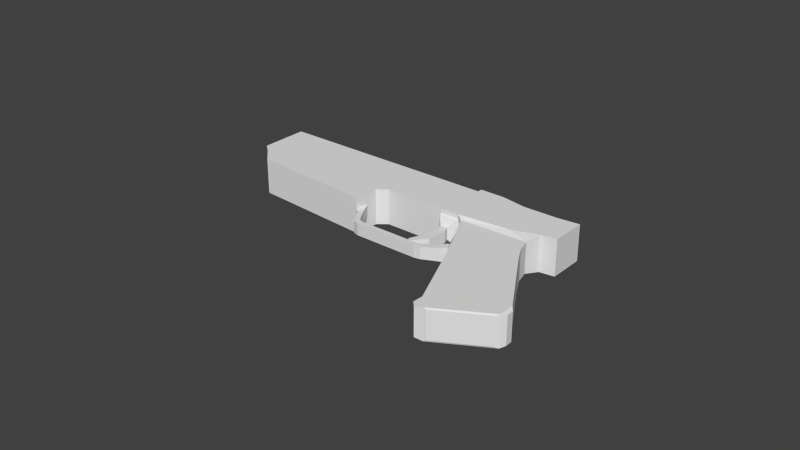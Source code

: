 # Source: Arktic_Persuader.blend  (saved by Blender 2.71.0; exported with 4.5.12 LTS)
import bpy
from mathutils import Matrix  # noqa: F401  (used for matrix-valued properties, if any)

bpy.ops.wm.read_factory_settings(use_empty=True)
scene = bpy.context.scene
scene.name = 'Scene'

# ---- collections
col_collection_1 = bpy.data.collections.new('Collection 1'); scene.collection.children.link(col_collection_1)

# ---- materials (node trees are filled in below, after node groups)
mat_material = bpy.data.materials.new('Material')
mat_material.alpha_threshold = 0.0
mat_material.use_transparent_shadow = False
mat_material.roughness = 0.5
mat_material.line_color = (0.0, 0.0, 0.0, 1.0)

# ---- material node trees

# ---- world
world_world = bpy.data.worlds.new('World'); scene.world = world_world
world_world.color = (0.05088, 0.05088, 0.05088)
world_world.use_sun_shadow = False
world_world.sun_shadow_jitter_overblur = 0.0
world_world.cycles.sampling_method = 'MANUAL'
world_world.cycles.sample_map_resolution = 256

# ---- meshes
me_cube = bpy.data.meshes.new('Cube')
me_cube.from_pydata([(1.015, 0.5645, -0.4573), (1.102, -1.602, -0.4573), (-0.9724, -1.602, -0.4573), (-0.7573, 0.5645, -0.4573), (1.015, 0.5645, 0.4573), (1.102, -1.602, 0.4573), (-0.9724, -1.602, 0.4573), (-0.7573, 0.5645, 0.4573), (0.8808, -2.028, -0.4573), (-0.8568, -2.066, -0.4573), (0.8808, -2.028, 0.4573), (-0.8568, -2.066, 0.4573), (1.131, -1.768, -0.4115), (1.131, -1.768, 0.4115), (1.033, -1.957, -0.4115), (1.033, -1.957, 0.4115), (-1.146, -1.788, -0.4115), (-1.146, -1.788, 0.4115), (-1.092, -2.005, -0.4115), (-1.092, -2.005, 0.4115), (0.7678, -2.052, -0.4115), (-0.7961, -2.086, -0.4115), (0.7678, -2.052, 0.4115), (-0.7961, -2.086, 0.4115), (1.014, 0.6826, -0.4573), (-0.7211, 1.169, -0.4573), (1.014, 0.6826, 0.4573), (-0.7211, 1.169, 0.4573), (1.017, 1.118, -0.4573), (-0.6942, 1.685, -0.4573), (1.017, 1.118, 0.4573), (-0.6942, 1.685, 0.4573), (1.117, 1.514, -0.4573), (-0.6781, 2.412, -0.4573), (1.117, 1.514, 0.4573), (-0.6781, 2.412, 0.4573), (1.451, 1.824, -0.5371), (-0.7723, 2.576, -0.5371), (1.451, 1.824, 0.5371), (-0.7723, 2.576, 0.5371), (0.6356, 1.97, 0.5371), (0.6356, 1.97, -0.5371), (1.777, 2.867, -0.5371), (-0.07495, 3.858, -0.5371), (1.777, 2.867, 0.5371), (-0.07495, 3.858, 0.5371), (1.873, 1.665, 0.5371), (1.873, 1.665, -0.5371), (2.386, 2.607, -0.5371), (2.386, 2.607, 0.5371), (-7.052, 5.981, -0.5371), (-7.052, 5.981, 0.5371), (-6.354, 7.262, -0.5371), (-6.354, 7.262, 0.5371), (-6.242, 7.202, 0.5371), (-6.242, 7.202, -0.5371), (-5.73, 6.923, 0.5371), (-5.73, 6.923, -0.5371), (-1.267, 2.844, 0.5371), (-1.267, 2.844, -0.5371), (-0.7723, 2.576, -0.4006), (-1.267, 2.844, -0.4006), (-0.8441, 2.51, -0.3552), (-1.282, 2.748, -0.3552), (-1.267, 2.844, 0.4006), (-0.7723, 2.576, 0.4006), (-1.282, 2.748, 0.3552), (-0.8441, 2.51, 0.3552), (-1.034, 2.456, -0.1762), (-1.234, 2.541, -0.1762), (-1.234, 2.541, 0.1762), (-1.034, 2.456, 0.1762), (-1.056, 2.264, -0.1762), (-1.256, 2.35, -0.1762), (-1.256, 2.35, 0.1762), (-1.056, 2.264, 0.1762), (-1.394, 1.755, -0.1762), (-1.498, 1.997, -0.1762), (-1.498, 1.997, 0.1762), (-1.394, 1.755, 0.1762), (-1.709, 1.62, -0.1762), (-1.755, 1.808, -0.1762), (-1.755, 1.808, 0.1762), (-1.709, 1.62, 0.1762), (-1.91, 1.643, -0.1302), (-1.938, 1.759, -0.1302), (-1.938, 1.759, 0.1302), (-1.91, 1.643, 0.1302), (-0.8385, 1.273, -0.2091), (-0.8385, 1.273, 0.2091), (-0.8262, 1.508, -0.2091), (-0.8262, 1.508, 0.2091), (-1.548, 1.258, -0.175), (-1.548, 1.258, 0.175), (-1.512, 1.452, -0.175), (-1.512, 1.452, 0.175), (-1.722, 1.312, -0.175), (-1.722, 1.312, 0.175), (-1.643, 1.457, -0.175), (-1.643, 1.457, 0.175), (-3.403, 2.226, -0.175), (-3.403, 2.226, 0.175), (-3.324, 2.372, -0.175), (-3.324, 2.372, 0.175), (-3.527, 2.35, -0.175), (-3.527, 2.35, 0.175), (-3.374, 2.458, -0.175), (-3.374, 2.458, 0.175), (-3.547, 2.468, -0.175), (-3.547, 2.468, 0.175), (-3.397, 2.52, -0.175), (-3.397, 2.52, 0.175), (-3.564, 2.909, -0.175), (-3.564, 2.909, 0.175), (-3.409, 2.943, -0.175), (-3.409, 2.943, 0.175), (-3.8, 3.389, -0.175), (-3.8, 3.389, 0.175), (-3.39, 3.477, -0.175), (-3.39, 3.477, 0.175), (-2.869, 3.712, -0.5371), (-2.869, 3.712, 0.5371), (-6.914, 5.657, -0.5371), (-6.914, 5.657, 0.5371), (-3.215, 3.65, -0.5371), (-3.215, 3.65, 0.5371), (-6.74, 5.028, -0.5371), (-6.74, 5.028, 0.5371), (-3.616, 3.024, -0.5371), (-3.616, 3.024, 0.5371), (-5.456, 6.775, 0.1463), (-6.09, 7.119, 0.1463), (-5.456, 6.775, -0.1463), (-6.09, 7.119, -0.1463), (-5.437, 6.811, 0.1463), (-6.071, 7.155, 0.1463), (-5.437, 6.811, -0.1463), (-6.071, 7.155, -0.1463), (-6.023, 7.18, 0.1463), (-6.023, 7.18, -0.1463), (-5.865, 7.46, -1.887e-07), (-5.496, 7.259, -4.727e-07), (-5.867, 7.457, -0.03141), (-5.497, 7.256, -0.03141), (-5.871, 7.449, -0.06161), (-5.502, 7.248, -0.06161), (-5.878, 7.436, -0.08944), (-5.509, 7.235, -0.08944), (-5.888, 7.419, -0.1138), (-5.518, 7.218, -0.1138), (-5.899, 7.397, -0.1339), (-5.53, 7.196, -0.1339), (-5.913, 7.373, -0.1487), (-5.543, 7.172, -0.1487), (-5.927, 7.346, -0.1579), (-5.558, 7.145, -0.1579), (-5.942, 7.319, -0.161), (-5.573, 7.118, -0.161), (-5.957, 7.291, -0.1579), (-5.588, 7.09, -0.1579), (-5.971, 7.265, -0.1487), (-5.602, 7.064, -0.1487), (-5.985, 7.24, -0.1339), (-5.615, 7.039, -0.1339), (-5.996, 7.219, -0.1138), (-5.627, 7.018, -0.1138), (-6.006, 7.201, -0.08944), (-5.637, 7.0, -0.08944), (-6.013, 7.188, -0.06161), (-5.644, 6.987, -0.06161), (-6.017, 7.18, -0.03141), (-5.648, 6.979, -0.03141), (-6.019, 7.177, -1.361e-07), (-5.65, 6.976, -4.201e-07), (-6.017, 7.18, 0.03141), (-5.648, 6.979, 0.03141), (-6.013, 7.188, 0.06161), (-5.644, 6.987, 0.06161), (-6.006, 7.201, 0.08944), (-5.637, 7.0, 0.08944), (-5.996, 7.219, 0.1138), (-5.627, 7.018, 0.1138), (-5.985, 7.24, 0.1339), (-5.615, 7.039, 0.1339), (-5.971, 7.265, 0.1487), (-5.602, 7.064, 0.1487), (-5.957, 7.291, 0.1579), (-5.588, 7.09, 0.1579), (-5.942, 7.319, 0.161), (-5.573, 7.118, 0.161), (-5.927, 7.346, 0.1579), (-5.558, 7.145, 0.1579), (-5.913, 7.373, 0.1487), (-5.543, 7.172, 0.1487), (-5.899, 7.397, 0.1339), (-5.53, 7.196, 0.1339), (-5.888, 7.419, 0.1138), (-5.518, 7.218, 0.1138), (-5.878, 7.436, 0.08944), (-5.509, 7.235, 0.08944), (-5.871, 7.449, 0.06161), (-5.502, 7.248, 0.06161), (-5.867, 7.457, 0.03141), (-5.497, 7.256, 0.03141), (-5.855, 7.478, -1.691e-07), (-5.486, 7.277, -4.889e-07), (-5.857, 7.475, -0.03536), (-5.488, 7.274, -0.03536), (-5.862, 7.466, -0.06936), (-5.493, 7.265, -0.06936), (-5.87, 7.451, -0.1007), (-5.501, 7.25, -0.1007), (-5.881, 7.431, -0.1282), (-5.511, 7.23, -0.1282), (-5.894, 7.407, -0.1507), (-5.525, 7.206, -0.1507), (-5.909, 7.38, -0.1675), (-5.54, 7.179, -0.1675), (-5.925, 7.35, -0.1778), (-5.556, 7.149, -0.1778), (-5.942, 7.319, -0.1813), (-5.573, 7.118, -0.1813), (-5.959, 7.288, -0.1778), (-5.59, 7.087, -0.1778), (-5.975, 7.258, -0.1675), (-5.606, 7.057, -0.1675), (-5.99, 7.23, -0.1507), (-5.621, 7.029, -0.1507), (-6.003, 7.206, -0.1282), (-5.634, 7.005, -0.1282), (-6.014, 7.186, -0.1007), (-5.645, 6.985, -0.1007), (-6.022, 7.172, -0.06936), (-5.653, 6.971, -0.06936), (-6.027, 7.163, -0.03536), (-5.658, 6.962, -0.03536), (-6.029, 7.16, -1.099e-07), (-5.659, 6.959, -4.297e-07), (-6.027, 7.163, 0.03536), (-5.658, 6.962, 0.03536), (-6.022, 7.172, 0.06936), (-5.653, 6.971, 0.06936), (-6.014, 7.186, 0.1007), (-5.645, 6.985, 0.1007), (-6.003, 7.206, 0.1282), (-5.634, 7.005, 0.1282), (-5.99, 7.23, 0.1507), (-5.621, 7.029, 0.1507), (-5.975, 7.258, 0.1675), (-5.606, 7.057, 0.1675), (-5.959, 7.288, 0.1778), (-5.59, 7.087, 0.1778), (-5.942, 7.319, 0.1813), (-5.573, 7.118, 0.1813), (-5.925, 7.35, 0.1778), (-5.556, 7.149, 0.1778), (-5.909, 7.38, 0.1675), (-5.54, 7.179, 0.1675), (-5.894, 7.407, 0.1507), (-5.525, 7.206, 0.1507), (-5.881, 7.431, 0.1282), (-5.511, 7.23, 0.1282), (-5.87, 7.451, 0.1007), (-5.501, 7.25, 0.1007), (-5.862, 7.466, 0.06936), (-5.493, 7.265, 0.06936), (-5.857, 7.475, 0.03536), (-5.488, 7.274, 0.03536), (-5.832, 7.482, -1.542e-07), (-5.495, 7.298, -4.998e-07), (-5.834, 7.479, -0.0382), (-5.497, 7.295, -0.0382), (-5.84, 7.469, -0.07494), (-5.502, 7.285, -0.07494), (-5.848, 7.453, -0.1088), (-5.511, 7.27, -0.1088), (-5.86, 7.432, -0.1385), (-5.522, 7.248, -0.1385), (-5.874, 7.406, -0.1628), (-5.537, 7.222, -0.1628), (-5.89, 7.376, -0.1809), (-5.553, 7.192, -0.1809), (-5.908, 7.344, -0.1921), (-5.57, 7.16, -0.1921), (-5.926, 7.31, -0.1958), (-5.589, 7.126, -0.1958), (-5.944, 7.277, -0.1921), (-5.607, 7.093, -0.1921), (-5.962, 7.244, -0.1809), (-5.624, 7.061, -0.1809), (-5.978, 7.215, -0.1628), (-5.641, 7.031, -0.1628), (-5.992, 7.188, -0.1385), (-5.655, 7.005, -0.1385), (-6.004, 7.167, -0.1088), (-5.666, 6.983, -0.1088), (-6.012, 7.151, -0.07494), (-5.675, 6.968, -0.07494), (-6.018, 7.141, -0.0382), (-5.68, 6.958, -0.0382), (-6.02, 7.138, -9.026e-08), (-5.682, 6.954, -4.358e-07), (-6.018, 7.141, 0.0382), (-5.68, 6.958, 0.0382), (-6.012, 7.151, 0.07494), (-5.675, 6.968, 0.07494), (-6.004, 7.167, 0.1088), (-5.666, 6.983, 0.1088), (-5.992, 7.188, 0.1385), (-5.655, 7.005, 0.1385), (-5.978, 7.215, 0.1628), (-5.641, 7.031, 0.1628), (-5.962, 7.244, 0.1809), (-5.624, 7.061, 0.1809), (-5.944, 7.277, 0.1921), (-5.607, 7.093, 0.1921), (-5.926, 7.31, 0.1958), (-5.589, 7.126, 0.1958), (-5.908, 7.344, 0.1921), (-5.57, 7.16, 0.1921), (-5.89, 7.376, 0.1809), (-5.553, 7.192, 0.1809), (-5.874, 7.406, 0.1628), (-5.537, 7.222, 0.1628), (-5.86, 7.432, 0.1385), (-5.522, 7.248, 0.1385), (-5.848, 7.453, 0.1088), (-5.511, 7.27, 0.1088), (-5.84, 7.469, 0.07494), (-5.502, 7.285, 0.07494), (-5.834, 7.479, 0.0382), (-5.497, 7.295, 0.0382), (-0.03861, 3.924, 0.2686), (1.81, 2.927, 0.2686), (1.879, 3.064, 0.2686), (0.2127, 4.396, 0.2686), (1.81, 2.927, -0.2686), (-0.03861, 3.924, -0.2686), (1.879, 3.064, -0.2686), (0.2127, 4.396, -0.2686), (-0.6947, 4.279, 0.2686), (-0.4434, 4.751, 0.2686), (-0.6947, 4.279, -0.2686), (-0.4434, 4.751, -0.2686), (1.879, 3.064, 0.1343), (-0.4434, 4.751, 0.1343), (0.2127, 4.396, 0.1343), (1.83, 2.956, 0.1343), (-0.01437, 3.96, 0.1343), (-0.6697, 4.317, 0.1343), (1.879, 3.064, -0.1343), (0.2127, 4.396, -0.1343), (-0.4434, 4.751, -0.1343), (1.83, 2.956, -0.1343), (-0.01437, 3.96, -0.1343), (-0.6697, 4.317, -0.1343), (1.723, 2.994, -0.4809), (-0.0869, 3.964, -0.4809), (1.723, 2.994, 0.4809), (-0.0869, 3.964, 0.4809), (2.315, 2.736, -0.4809), (2.315, 2.736, 0.4809), (-6.223, 7.292, -0.4809), (-6.223, 7.292, 0.4809), (-6.113, 7.232, 0.4809), (-6.113, 7.232, -0.4809), (-5.612, 6.96, 0.4809), (-5.612, 6.96, -0.4809), (-5.345, 6.815, 0.131), (-5.965, 7.151, 0.131), (-5.345, 6.815, -0.131), (-5.965, 7.151, -0.131), (-0.05436, 4.023, 0.2404), (1.752, 3.048, 0.2404), (1.752, 3.048, -0.2404), (-0.05436, 4.023, -0.2404), (-5.915, 7.368, -0.03141), (-5.546, 7.167, -0.03141), (-5.917, 7.365, -0.06161), (-5.547, 7.165, -0.06161), (-5.967, 7.272, -0.06161), (-5.598, 7.071, -0.06161), (-5.969, 7.269, -0.03141), (-5.6, 7.068, -0.03141), (-5.969, 7.269, 0.03141), (-5.6, 7.068, 0.03141), (-5.967, 7.272, 0.06161), (-5.598, 7.071, 0.06161), (-5.917, 7.365, 0.06161), (-5.547, 7.165, 0.06161), (-5.915, 7.368, 0.03141), (-5.546, 7.167, 0.03141), (-5.857, 7.313, -0.01992), (-5.623, 7.186, -0.01992), (-5.858, 7.312, -0.03907), (-5.624, 7.184, -0.03907), (-5.891, 7.252, -0.03907), (-5.656, 7.125, -0.03907), (-5.892, 7.251, -0.01992), (-5.657, 7.123, -0.01992), (-5.892, 7.251, 0.01992), (-5.657, 7.123, 0.01992), (-5.891, 7.252, 0.03907), (-5.656, 7.125, 0.03907), (-5.858, 7.312, 0.03907), (-5.624, 7.184, 0.03907), (-5.857, 7.313, 0.01992), (-5.623, 7.186, 0.01992), (-6.911, 6.568, -0.3312), (-6.911, 6.568, 0.3312), (-6.587, 7.164, -0.3312), (-6.587, 7.164, 0.3312), (-7.071, 6.655, -0.3312), (-7.071, 6.655, 0.3312), (-6.747, 7.251, -0.3312), (-6.747, 7.251, 0.3312), (-7.084, 6.758, -0.2493), (-7.084, 6.758, 0.2493), (-6.84, 7.206, -0.2493), (-6.84, 7.206, 0.2493), (-6.251, 6.305, -0.2493), (-6.251, 6.305, 0.2493), (-6.007, 6.753, -0.2493), (-6.007, 6.753, 0.2493)], [], [(4, 7, 6), (4, 5, 1), (5, 6, 11), (6, 7, 3), (4, 26, 27), (2, 9, 18), (10, 11, 23), (1, 8, 9), (1, 12, 14), (13, 15, 14), (8, 14, 15), (5, 10, 15), (5, 13, 12), (17, 16, 18), (6, 17, 19), (9, 11, 19), (2, 16, 17), (20, 22, 23), (9, 21, 23), (8, 10, 22), (26, 30, 31), (8, 20, 21), (7, 27, 25), (0, 24, 26), (0, 3, 25), (30, 34, 35), (29, 25, 88), (26, 24, 28), (24, 25, 29), (29, 31, 35), (34, 38, 40), (30, 28, 32), (28, 29, 33), (64, 61, 63), (34, 32, 36), (38, 36, 47), (41, 36, 32), (48, 360, 361), (38, 46, 49), (38, 45, 39), (50, 52, 55), (36, 42, 48), (47, 48, 49), (38, 44, 45), (120, 124, 50), (51, 53, 411), (60, 62, 63), (45, 56, 121), (56, 45, 359), (65, 39, 58), (37, 60, 61), (60, 33, 35), (35, 39, 65), (121, 125, 124), (60, 65, 67), (62, 68, 69), (69, 68, 72), (67, 66, 70), (73, 72, 76), (66, 63, 69), (67, 71, 68), (70, 74, 75), (70, 69, 73), (71, 75, 72), (77, 76, 80), (74, 78, 79), (74, 73, 77), (75, 79, 76), (80, 84, 85), (78, 82, 83), (78, 77, 81), (79, 83, 80), (84, 87, 86), (83, 82, 86), (82, 81, 85), (83, 87, 84), (90, 88, 92), (31, 91, 89), (94, 92, 96), (29, 90, 91), (27, 89, 88), (91, 95, 93), (90, 94, 95), (89, 93, 92), (96, 100, 102), (95, 99, 97), (94, 98, 99), (93, 97, 96), (100, 104, 106), (97, 99, 103), (98, 102, 103), (97, 101, 100), (104, 108, 110), (101, 103, 107), (102, 106, 107), (101, 105, 104), (108, 112, 114), (105, 107, 111), (106, 110, 111), (105, 109, 108), (114, 112, 116), (109, 111, 115), (111, 110, 114), (109, 113, 112), (117, 119, 118), (115, 119, 117), (114, 118, 119), (112, 113, 117), (120, 64, 58), (125, 129, 128), (50, 122, 123), (134, 138, 135), (51, 125, 121), (129, 127, 126), (123, 122, 126), (123, 127, 129), (129, 125, 51), (53, 363, 362), (333, 334, 335), (132, 133, 137), (131, 133, 371), (131, 135, 137), (179, 181, 134), (132, 136, 134), (139, 138, 135), (175, 134, 136), (181, 183, 134), (187, 251, 249), (0, 1, 2), (170, 172, 139), (138, 178, 176), (177, 179, 134), (162, 160, 224), (177, 241, 239), (150, 214, 216), (199, 201, 265), (167, 231, 229), (143, 207, 205), (157, 221, 219), (141, 205, 267), (147, 211, 209), (194, 258, 260), (250, 186, 184), (174, 238, 240), (164, 228, 230), (140, 204, 206), (189, 191, 255), (179, 181, 245), (154, 218, 220), (140, 202, 266), (171, 235, 233), (210, 146, 144), (159, 161, 225), (149, 151, 215), (200, 198, 262), (190, 188, 252), (178, 242, 244), (170, 168, 232), (195, 259, 257), (171, 136, 169), (185, 249, 247), (173, 136, 171), (160, 158, 222), (182, 138, 134), (150, 148, 212), (175, 239, 237), (228, 292, 294), (175, 177, 134), (245, 309, 307), (220, 218, 282), (210, 208, 272), (235, 299, 297), (225, 289, 287), (213, 215, 279), (262, 326, 328), (252, 316, 318), (244, 242, 306), (331, 267, 205), (298, 234, 232), (259, 323, 321), (249, 313, 311), (224, 222, 286), (239, 303, 301), (214, 212, 276), (227, 229, 293), (217, 219, 283), (204, 266, 330), (207, 209, 273), (258, 256, 320), (248, 246, 310), (236, 300, 302), (325, 261, 263), (226, 290, 292), (253, 317, 315), (243, 307, 305), (282, 218, 216), (231, 233, 297), (208, 206, 270), (221, 223, 287), (197, 261, 259), (236, 172, 170), (180, 244, 246), (192, 190, 254), (151, 153, 217), (161, 163, 227), (146, 210, 212), (171, 173, 237), (156, 220, 222), (183, 247, 245), (166, 230, 232), (193, 257, 255), (200, 264, 266), (176, 240, 242), (188, 186, 250), (198, 196, 260), (149, 213, 211), (157, 159, 223), (144, 142, 206), (167, 169, 233), (152, 216, 218), (179, 243, 241), (162, 226, 228), (189, 253, 251), (199, 263, 261), (172, 236, 238), (182, 246, 248), (192, 256, 258), (145, 209, 207), (201, 203, 267), (153, 155, 219), (163, 165, 229), (269, 271, 270), (270, 271, 273), (273, 275, 274), (274, 275, 277), (276, 277, 279), (278, 279, 281), (280, 281, 283), (283, 285, 284), (285, 287, 286), (286, 287, 289), (289, 291, 290), (290, 291, 293), (293, 295, 294), (295, 297, 296), (296, 297, 299), (299, 301, 300), (301, 303, 302), (303, 305, 304), (305, 307, 306), (306, 307, 309), (309, 311, 310), (310, 311, 313), (313, 315, 314), (314, 315, 317), (317, 319, 318), (319, 321, 320), (321, 323, 322), (322, 323, 325), (324, 325, 327), (328, 326, 327), (330, 331, 269), (328, 329, 331), (317, 253, 255), (204, 268, 270), (263, 265, 329), (238, 302, 304), (248, 312, 314), (258, 322, 324), (273, 209, 211), (283, 219, 221), (205, 207, 271), (293, 229, 231), (280, 216, 214), (241, 305, 303), (224, 288, 290), (249, 251, 315), (261, 325, 323), (236, 234, 298), (246, 244, 308), (256, 254, 318), (264, 328, 330), (215, 217, 281), (225, 227, 291), (212, 210, 274), (237, 301, 299), (286, 222, 220), (247, 311, 309), (296, 232, 230), (257, 321, 319), (267, 331, 329), (306, 242, 240), (252, 250, 314), (260, 324, 326), (213, 277, 275), (180, 182, 183), (179, 178, 180), (177, 176, 178), (170, 171, 383), (172, 174, 175), (171, 170, 172), (174, 176, 386), (167, 166, 168), (165, 164, 166), (162, 164, 165), (162, 163, 161), (158, 160, 161), (158, 159, 157), (156, 157, 155), (154, 155, 153), (150, 152, 153), (148, 150, 151), (148, 149, 147), (146, 147, 145), (144, 145, 379), (140, 142, 143), (140, 141, 203), (170, 382, 380), (200, 201, 199), (196, 198, 199), (196, 197, 195), (192, 194, 195), (192, 193, 191), (188, 190, 191), (186, 188, 189), (186, 187, 185), (185, 183, 182), (336, 337, 339), (169, 136, 167), (165, 167, 136), (229, 165, 136), (293, 229, 136), (136, 137, 293), (137, 292, 293), (137, 228, 139), (228, 164, 139), (246, 138, 310), (244, 246, 138), (309, 183, 134), (183, 247, 134), (311, 134, 247), (134, 311, 310), (310, 138, 134), (163, 165, 136), (163, 136, 227), (291, 227, 136), (136, 137, 291), (290, 291, 137), (290, 137, 226), (226, 228, 137), (228, 164, 137), (164, 166, 137), (168, 137, 166), (170, 137, 168), (226, 164, 137), (182, 135, 180), (246, 135, 182), (246, 138, 135), (180, 135, 178), (178, 135, 176), (176, 135, 174), (174, 135, 172), (137, 172, 135), (333, 332, 372), (53, 54, 364), (333, 373, 374), (332, 335, 341), (346, 344, 347), (346, 345, 341), (337, 342, 343), (332, 340, 342), (353, 354, 348), (352, 355, 354), (351, 354, 353), (354, 355, 349), (339, 343, 352), (338, 339, 351), (334, 344, 346), (349, 355, 342), (342, 355, 352), (347, 333, 336), (336, 338, 350), (370, 367, 365), (368, 369, 364), (362, 363, 364), (362, 369, 371), (373, 361, 360), (373, 358, 361), (337, 375, 372), (55, 365, 367), (44, 358, 359), (57, 367, 357), (42, 43, 357), (133, 132, 370), (130, 368, 370), (52, 362, 365), (379, 377, 393), (131, 369, 368), (336, 374, 375), (49, 361, 358), (48, 42, 356), (54, 56, 366), (386, 387, 403), (383, 399, 398), (379, 395, 394), (203, 201, 389), (174, 384, 385), (142, 144, 378), (202, 390, 388), (203, 391, 390), (171, 169, 381), (143, 142, 376), (175, 385, 387), (169, 168, 380), (143, 377, 379), (176, 177, 387), (200, 388, 389), (400, 402, 403), (396, 398, 399), (392, 394, 395), (406, 407, 405), (388, 390, 406), (386, 402, 400), (380, 382, 398), (388, 404, 405), (378, 394, 392), (377, 376, 392), (389, 405, 407), (380, 396, 397), (385, 384, 400), (387, 385, 401), (381, 397, 399), (391, 407, 406), (22, 10, 23), (8, 1, 14), (13, 5, 15), (9, 8, 21), (34, 40, 35), (40, 39, 35), (37, 41, 33), (41, 32, 33), (42, 36, 43), (120, 43, 59), (57, 50, 55), (43, 37, 59), (120, 57, 43), (58, 39, 45), (53, 51, 54), (50, 124, 128), (121, 58, 45), (51, 56, 54), (64, 66, 67), (60, 37, 33), (70, 66, 69), (62, 67, 68), (31, 29, 91), (25, 27, 88), (120, 59, 61), (120, 61, 64), (126, 122, 128), (131, 130, 135), (139, 164, 166), (138, 174, 172), (139, 166, 168), (139, 168, 170), (180, 138, 182), (138, 176, 174), (178, 138, 180), (292, 137, 228), (170, 135, 137), (373, 333, 372), (363, 53, 364), (333, 347, 344), (340, 341, 345), (374, 356, 357), (342, 340, 349), (345, 346, 348), (353, 347, 336), (373, 372, 359), (365, 362, 371), (360, 356, 374), (372, 357, 367), (372, 375, 357), (359, 372, 370), (57, 55, 367), (368, 366, 359), (371, 133, 370), (55, 52, 365), (130, 131, 368), (337, 336, 375), (44, 49, 358), (360, 48, 356), (364, 54, 366), (402, 386, 403), (382, 383, 398), (378, 379, 394), (389, 388, 405), (393, 377, 392), (381, 380, 397), (401, 385, 400), (390, 391, 406), (36, 41, 37), (5, 4, 6), (0, 4, 1), (10, 5, 11), (2, 6, 3), (7, 4, 27), (16, 2, 18), (2, 1, 9), (12, 13, 14), (10, 8, 15), (1, 5, 12), (19, 17, 18), (11, 6, 19), (18, 9, 19), (6, 2, 17), (21, 20, 23), (11, 9, 23), (20, 8, 22), (27, 26, 31), (3, 7, 25), (4, 0, 26), (24, 0, 25), (31, 30, 35), (90, 29, 88), (30, 26, 28), (28, 24, 29), (33, 29, 35), (34, 30, 32), (32, 28, 33), (66, 64, 63), (38, 34, 36), (46, 38, 47), (49, 48, 361), (44, 38, 49), (40, 38, 39), (47, 36, 48), (46, 47, 49), (57, 120, 50), (50, 408, 410), (61, 60, 63), (366, 56, 359), (64, 65, 58), (59, 37, 61), (65, 60, 35), (120, 121, 124), (62, 60, 67), (63, 62, 69), (73, 69, 72), (71, 67, 70), (77, 73, 76), (71, 70, 75), (74, 70, 73), (68, 71, 72), (81, 77, 80), (75, 74, 79), (78, 74, 77), (72, 75, 76), (81, 80, 85), (79, 78, 83), (82, 78, 81), (76, 79, 80), (85, 84, 86), (87, 83, 86), (86, 82, 85), (80, 83, 84), (94, 90, 92), (27, 31, 89), (98, 94, 96), (89, 91, 93), (91, 90, 95), (88, 89, 92), (98, 96, 102), (93, 95, 97), (95, 94, 99), (92, 93, 96), (102, 100, 106), (101, 97, 103), (99, 98, 103), (96, 97, 100), (106, 104, 110), (105, 101, 107), (103, 102, 107), (100, 101, 104), (110, 108, 114), (109, 105, 111), (107, 106, 111), (104, 105, 108), (118, 114, 116), (113, 109, 115), (115, 111, 114), (108, 109, 112), (116, 117, 118), (113, 115, 117), (115, 114, 119), (116, 112, 117), (121, 120, 58), (124, 125, 128), (51, 50, 123), (130, 134, 135), (56, 51, 121), (128, 129, 126), (127, 123, 126), (123, 129, 51), (52, 53, 362), (332, 333, 335), (136, 132, 137), (369, 131, 371), (133, 131, 137), (130, 132, 134), (137, 139, 135), (173, 175, 136), (185, 187, 249), (3, 0, 2), (226, 162, 224), (175, 177, 239), (152, 150, 216), (263, 199, 265), (165, 167, 229), (141, 143, 205), (155, 157, 219), (203, 141, 267), (145, 147, 209), (196, 194, 260), (248, 250, 184), (176, 174, 240), (166, 164, 230), (142, 140, 206), (253, 189, 255), (243, 179, 245), (156, 154, 220), (204, 140, 266), (169, 171, 233), (208, 210, 144), (223, 159, 225), (213, 149, 215), (264, 200, 262), (254, 190, 252), (180, 178, 244), (234, 170, 232), (193, 195, 257), (183, 185, 247), (224, 160, 222), (183, 182, 134), (214, 150, 212), (173, 175, 237), (230, 228, 294), (243, 245, 307), (284, 220, 282), (274, 210, 272), (233, 235, 297), (223, 225, 287), (277, 213, 279), (264, 262, 328), (254, 252, 318), (308, 244, 306), (269, 331, 205), (296, 298, 232), (257, 259, 321), (247, 249, 311), (288, 224, 286), (237, 239, 301), (278, 214, 276), (291, 227, 293), (281, 217, 283), (268, 204, 330), (271, 207, 273), (322, 258, 320), (312, 248, 310), (238, 236, 302), (327, 325, 263), (228, 226, 292), (251, 253, 315), (241, 243, 305), (280, 282, 216), (295, 231, 297), (272, 208, 270), (285, 221, 287), (195, 197, 259), (234, 236, 170), (182, 180, 246), (256, 192, 254), (215, 151, 217), (225, 161, 227), (148, 146, 212), (235, 171, 237), (158, 156, 222), (181, 183, 245), (168, 166, 232), (191, 193, 255), (202, 200, 266), (178, 176, 242), (252, 188, 250), (262, 198, 260), (147, 149, 211), (221, 157, 223), (208, 144, 206), (231, 167, 233), (154, 152, 218), (177, 179, 241), (164, 162, 228), (187, 189, 251), (197, 199, 261), (174, 172, 238), (184, 182, 248), (194, 192, 258), (143, 145, 207), (265, 201, 267), (217, 153, 219), (227, 163, 229), (268, 269, 270), (272, 270, 273), (272, 273, 274), (276, 274, 277), (278, 276, 279), (280, 278, 281), (282, 280, 283), (282, 283, 284), (284, 285, 286), (288, 286, 289), (288, 289, 290), (292, 290, 293), (292, 293, 294), (294, 295, 296), (298, 296, 299), (298, 299, 300), (300, 301, 302), (302, 303, 304), (304, 305, 306), (308, 306, 309), (308, 309, 310), (312, 310, 313), (312, 313, 314), (316, 314, 317), (316, 317, 318), (318, 319, 320), (320, 321, 322), (324, 322, 325), (326, 324, 327), (329, 328, 327), (268, 330, 269), (330, 328, 331), (319, 317, 255), (206, 204, 270), (327, 263, 329), (240, 238, 304), (250, 248, 314), (260, 258, 324), (275, 273, 211), (285, 283, 221), (269, 205, 271), (295, 293, 231), (278, 280, 214), (239, 241, 303), (226, 224, 290), (313, 249, 315), (259, 261, 323), (300, 236, 298), (310, 246, 308), (320, 256, 318), (266, 264, 330), (279, 215, 281), (289, 225, 291), (276, 212, 274), (235, 237, 299), (284, 286, 220), (245, 247, 309), (294, 296, 230), (255, 257, 319), (265, 267, 329), (304, 306, 240), (316, 252, 314), (262, 260, 326), (211, 213, 275), (181, 180, 183), (181, 179, 180), (179, 177, 178), (382, 170, 383), (173, 172, 175), (173, 171, 172), (384, 174, 386), (169, 167, 168), (167, 165, 166), (163, 162, 165), (160, 162, 161), (159, 158, 161), (156, 158, 157), (154, 156, 155), (152, 154, 153), (151, 150, 153), (149, 148, 151), (146, 148, 147), (144, 146, 145), (378, 144, 379), (141, 140, 143), (202, 140, 203), (168, 170, 380), (198, 200, 199), (197, 196, 199), (194, 196, 195), (193, 192, 195), (190, 192, 191), (189, 188, 191), (187, 186, 189), (184, 186, 185), (184, 185, 182), (338, 336, 339), (336, 333, 374), (340, 332, 341), (348, 346, 347), (335, 346, 341), (339, 337, 343), (337, 332, 342), (347, 353, 348), (351, 352, 354), (350, 351, 353), (348, 354, 349), (351, 339, 352), (350, 338, 351), (335, 334, 346), (343, 342, 352), (353, 336, 350), (371, 370, 365), (366, 368, 364), (369, 362, 364), (374, 373, 360), (332, 337, 372), (45, 44, 359), (43, 57, 357), (356, 42, 357), (132, 130, 370), (395, 379, 393), (391, 203, 389), (175, 174, 385), (376, 142, 378), (200, 202, 388), (202, 203, 390), (383, 171, 381), (377, 143, 376), (177, 175, 387), (381, 169, 380), (145, 143, 379), (386, 176, 387), (201, 200, 389), (401, 400, 403), (397, 396, 399), (393, 392, 395), (404, 406, 405), (404, 388, 406), (384, 386, 400), (396, 380, 398), (376, 378, 392), (391, 389, 407), (403, 387, 401), (383, 381, 399), (122, 50, 128), (65, 64, 67), (334, 333, 344), (349, 340, 345), (375, 374, 357), (349, 345, 348), (358, 373, 359), (370, 372, 367), (368, 359, 370), (43, 36, 37), (409, 411, 415), (408, 412, 414), (53, 52, 410), (51, 409, 408), (415, 419, 417), (414, 412, 416), (410, 414, 415), (409, 413, 412), (419, 423, 421), (416, 420, 422), (415, 414, 418), (413, 417, 416), (423, 422, 420), (421, 423, 420), (419, 418, 422), (416, 417, 421), (409, 51, 411), (52, 50, 410), (413, 409, 415), (410, 408, 414), (411, 53, 410), (50, 51, 408), (413, 415, 417), (418, 414, 416), (411, 410, 415), (408, 409, 412), (417, 419, 421), (418, 416, 422), (419, 415, 418), (412, 413, 416), (423, 419, 422), (420, 416, 421)])
_uv = me_cube.uv_layers.new(name='UVMap')
_uv.uv.foreach_set('vector', [0.7125, 0.6494, 0.8361, 0.6655, 0.8344, 0.8401, 0.8449, 0.72, 0.8449, 0.546, 0.9092, 0.546, 0.6897, 0.8213, 0.8344, 0.8401, 0.8228, 0.876, 0.9736, 0.5502, 0.9736, 0.7085, 0.9092, 0.7085, 0.7125, 0.6494, 0.7134, 0.64, 0.8383, 0.617, 0.6757, 0.5534, 0.6641, 0.5175, 0.6807, 0.5201, 0.8449, 0.9526, 0.8449, 0.8157, 0.8481, 0.8208, 0.531, 0.5722, 0.5431, 0.5363, 0.6641, 0.5175, 0.531, 0.5722, 0.5274, 0.5591, 0.5328, 0.5432, 0.8481, 0.5327, 0.8481, 0.5175, 0.906, 0.5175, 0.9092, 0.9526, 0.906, 0.9637, 0.8481, 0.9637, 0.6897, 0.8213, 0.7018, 0.8572, 0.6915, 0.8504, 0.8449, 0.546, 0.8481, 0.5327, 0.906, 0.5327, 0.9704, 0.5302, 0.9125, 0.5302, 0.9125, 0.5175, 0.8344, 0.8401, 0.8449, 0.8567, 0.8394, 0.8735, 0.9092, 0.8157, 0.8449, 0.8157, 0.8481, 0.7963, 0.9092, 0.5502, 0.9125, 0.5302, 0.9704, 0.5302, 0.906, 0.944, 0.8481, 0.944, 0.8481, 0.8208, 0.9092, 0.8157, 0.906, 0.8208, 0.8481, 0.8208, 0.9092, 0.9526, 0.8449, 0.9526, 0.8481, 0.944, 0.7134, 0.64, 0.7166, 0.6053, 0.8404, 0.5757, 0.9092, 0.9526, 0.906, 0.944, 0.906, 0.8208, 0.9736, 0.7085, 0.9736, 0.7518, 0.9092, 0.7518, 0.9092, 0.72, 0.9092, 0.7294, 0.8449, 0.7294, 0.5538, 0.7441, 0.6774, 0.728, 0.6796, 0.7766, 0.7166, 0.6053, 0.7126, 0.5728, 0.8449, 0.5175, 0.5918, 0.9269, 0.5918, 0.9636, 0.5743, 0.9613, 0.8449, 0.7294, 0.9092, 0.7294, 0.9092, 0.7644, 0.5547, 0.7535, 0.6796, 0.7766, 0.6817, 0.8179, 0.5918, 0.9269, 0.5274, 0.9269, 0.5274, 0.876, 0.1598, 0.5681, 0.1746, 0.5633, 0.1658, 0.5889, 0.8449, 0.7644, 0.9092, 0.7644, 0.9092, 0.7963, 0.5579, 0.7883, 0.6817, 0.8179, 0.6861, 0.876, 0.2023, 0.9078, 0.1747, 0.9078, 0.1763, 0.9048, 0.4547, 0.6222, 0.4861, 0.6222, 0.4888, 0.6362, 0.1901, 0.9078, 0.1901, 0.9428, 0.1747, 0.9428, 0.3646, 0.7992, 0.3734, 0.8248, 0.3586, 0.8199, 0.4519, 0.5174, 0.45, 0.5215, 0.4169, 0.5216, 0.1746, 0.5633, 0.1766, 0.5488, 0.2134, 0.5485, 0.1746, 0.5633, 0.2115, 0.6382, 0.1614, 0.6385, 0.3618, 0.5174, 0.4119, 0.5178, 0.4119, 0.5219, 0.3734, 0.8248, 0.4102, 0.8182, 0.4122, 0.8396, 0.1433, 0.9056, 0.1065, 0.9056, 0.1065, 0.8707, 0.1746, 0.5633, 0.2115, 0.5699, 0.2115, 0.6382, 0.3607, 0.6721, 0.3532, 0.6631, 0.3618, 0.5174, 0.163, 0.8707, 0.2132, 0.8703, 0.2132, 0.8703, 0.3783, 0.9277, 0.3815, 0.9288, 0.3815, 0.945, 0.2115, 0.6382, 0.213, 0.8472, 0.1619, 0.716, 0.213, 0.8472, 0.2115, 0.6382, 0.2146, 0.6401, 0.2553, 0.9571, 0.2506, 0.9571, 0.2506, 0.9388, 0.2875, 0.9571, 0.2828, 0.9571, 0.2828, 0.9388, 0.2828, 0.9571, 0.2847, 0.9623, 0.2533, 0.9623, 0.2533, 0.9623, 0.2506, 0.9571, 0.2553, 0.9571, 0.2506, 0.8796, 0.2506, 0.8706, 0.2875, 0.8706, 0.2147, 0.8707, 0.2147, 0.8967, 0.2115, 0.8952, 0.03588, 0.9411, 0.04079, 0.9353, 0.04824, 0.9353, 0.4659, 0.7908, 0.4588, 0.7931, 0.455, 0.788, 0.03588, 0.9181, 0.05301, 0.9181, 0.04824, 0.9239, 0.4621, 0.7857, 0.455, 0.788, 0.4519, 0.7683, 0.2007, 0.9048, 0.1763, 0.9048, 0.1824, 0.8996, 0.03588, 0.9181, 0.04079, 0.9239, 0.04079, 0.9353, 0.4659, 0.7954, 0.4621, 0.8005, 0.455, 0.7982, 0.1945, 0.8996, 0.1824, 0.8996, 0.1824, 0.8937, 0.1598, 0.9416, 0.1598, 0.9358, 0.1719, 0.9358, 0.4601, 0.7719, 0.4519, 0.7683, 0.4568, 0.7582, 0.4621, 0.8005, 0.4601, 0.8142, 0.4519, 0.8178, 0.1945, 0.8937, 0.1824, 0.8937, 0.1824, 0.88, 0.1598, 0.9358, 0.1598, 0.916, 0.1719, 0.916, 0.4568, 0.7582, 0.4626, 0.7544, 0.4659, 0.7566, 0.4601, 0.8142, 0.4624, 0.8244, 0.4568, 0.8279, 0.1945, 0.88, 0.1824, 0.88, 0.1824, 0.8707, 0.1598, 0.916, 0.1598, 0.9072, 0.1719, 0.9072, 0.4552, 0.8934, 0.4552, 0.9019, 0.4521, 0.9019, 0.4568, 0.8279, 0.4624, 0.8244, 0.4659, 0.8296, 0.2161, 0.9364, 0.2161, 0.9478, 0.2115, 0.9463, 0.4598, 0.9309, 0.4533, 0.9294, 0.4533, 0.9209, 0.2506, 0.9845, 0.2439, 0.9888, 0.2287, 0.9708, 0.5274, 0.9269, 0.5449, 0.9445, 0.5449, 0.9613, 0.2347, 0.9679, 0.2287, 0.9708, 0.2265, 0.9653, 0.5918, 0.9269, 0.5743, 0.9445, 0.5449, 0.9445, 0.6012, 0.9495, 0.5918, 0.9296, 0.5918, 0.896, 0.4863, 0.6406, 0.4704, 0.6571, 0.4643, 0.6542, 0.4001, 0.9592, 0.4013, 0.941, 0.4134, 0.941, 0.296, 0.9643, 0.2972, 0.9441, 0.3092, 0.9441, 0.2265, 0.9653, 0.2162, 0.9039, 0.2218, 0.903, 0.4704, 0.6571, 0.4678, 0.6606, 0.4622, 0.6598, 0.4013, 0.941, 0.4013, 0.9372, 0.4134, 0.9372, 0.2972, 0.9441, 0.2972, 0.9382, 0.3092, 0.9382, 0.2162, 0.9039, 0.217, 0.8982, 0.2231, 0.9, 0.4622, 0.6598, 0.4678, 0.6606, 0.4575, 0.722, 0.4013, 0.9372, 0.4014, 0.8751, 0.4134, 0.8751, 0.2972, 0.9382, 0.2972, 0.8761, 0.3092, 0.8761, 0.217, 0.8982, 0.2198, 0.8954, 0.2243, 0.8982, 0.4519, 0.7212, 0.4575, 0.722, 0.4588, 0.725, 0.4014, 0.8751, 0.4014, 0.8722, 0.4134, 0.8722, 0.2972, 0.8761, 0.2972, 0.8706, 0.3092, 0.8706, 0.2198, 0.8954, 0.2315, 0.8862, 0.2356, 0.8895, 0.4527, 0.7268, 0.4588, 0.725, 0.46, 0.7268, 0.4014, 0.8722, 0.4013, 0.8706, 0.4134, 0.8706, 0.2021, 0.9353, 0.2021, 0.9384, 0.1901, 0.9384, 0.2356, 0.8895, 0.2315, 0.8862, 0.2396, 0.8706, 0.4555, 0.7297, 0.46, 0.7268, 0.4713, 0.7355, 0.2021, 0.9353, 0.1901, 0.9353, 0.1901, 0.9234, 0.2021, 0.9384, 0.2021, 0.9509, 0.1901, 0.9509, 0.03588, 0.9411, 0.04645, 0.9412, 0.04645, 0.9525, 0.4713, 0.7355, 0.4863, 0.7456, 0.4753, 0.7544, 0.1901, 0.9234, 0.1901, 0.9078, 0.2021, 0.9078, 0.4779, 0.9234, 0.4659, 0.9234, 0.4659, 0.9094, 0.2875, 0.8796, 0.2553, 0.9388, 0.2506, 0.9388, 0.1065, 0.9056, 0.132, 0.9056, 0.132, 0.9405, 0.1413, 0.9405, 0.132, 0.9405, 0.132, 0.9056, 0.4731, 0.948, 0.4716, 0.9256, 0.4731, 0.9246, 0.163, 0.8707, 0.1545, 0.725, 0.1619, 0.716, 0.4519, 0.8389, 0.4519, 0.959, 0.415, 0.959, 0.1433, 0.9422, 0.1433, 0.9073, 0.1598, 0.9072, 0.1555, 0.8618, 0.1392, 0.8472, 0.129, 0.7269, 0.129, 0.7269, 0.1545, 0.725, 0.163, 0.8707, 0.415, 0.8389, 0.4169, 0.8357, 0.45, 0.8357, 0.6299, 0.9477, 0.605, 0.947, 0.5435, 0.6548, 0.4791, 0.886, 0.4791, 0.9094, 0.4777, 0.9094, 0.05373, 0.9411, 0.05373, 0.9507, 0.05042, 0.9502, 0.1733, 0.9479, 0.1719, 0.9479, 0.1719, 0.9384, 0.4786, 0.8068, 0.4795, 0.8067, 0.4806, 0.8155, 0.1417, 0.9329, 0.1431, 0.9329, 0.1431, 0.9424, 0.04888, 0.9508, 0.04888, 0.9413, 0.05042, 0.9413, 0.4766, 0.8068, 0.4806, 0.8155, 0.4705, 0.8155, 0.3765, 0.9367, 0.3756, 0.9368, 0.3783, 0.9277, 0.1182, 0.9469, 0.1189, 0.9469, 0.1186, 0.9481, 0.5538, 0.7441, 0.531, 0.5722, 0.6757, 0.5534, 0.0488, 0.9471, 0.04891, 0.946, 0.04888, 0.9508, 0.13, 0.9516, 0.1293, 0.9497, 0.1299, 0.9488, 0.4777, 0.8068, 0.4786, 0.8068, 0.4806, 0.8155, 0.1286, 0.9423, 0.1277, 0.9417, 0.128, 0.9411, 0.1153, 0.951, 0.1156, 0.9515, 0.1145, 0.952, 0.1225, 0.9417, 0.1221, 0.9411, 0.1233, 0.9407, 0.1153, 0.9417, 0.1143, 0.9413, 0.1145, 0.9407, 0.1101, 0.951, 0.1097, 0.9515, 0.1087, 0.9509, 0.1111, 0.9413, 0.1109, 0.9407, 0.1121, 0.9405, 0.1072, 0.9469, 0.1065, 0.9469, 0.1065, 0.9458, 0.1121, 0.9411, 0.1121, 0.9405, 0.1133, 0.9405, 0.1092, 0.9423, 0.1087, 0.9418, 0.1097, 0.9411, 0.1216, 0.9504, 0.1211, 0.9509, 0.1202, 0.9501, 0.1257, 0.9522, 0.1256, 0.9515, 0.1267, 0.9513, 0.1304, 0.9479, 0.131, 0.9481, 0.1306, 0.9491, 0.1293, 0.943, 0.1299, 0.9426, 0.1306, 0.9436, 0.1196, 0.9458, 0.1189, 0.9458, 0.1191, 0.9446, 0.1182, 0.9458, 0.118, 0.9448, 0.1186, 0.9446, 0.1162, 0.9504, 0.1169, 0.9497, 0.1175, 0.9501, 0.1245, 0.9411, 0.1245, 0.9405, 0.1257, 0.9405, 0.1196, 0.9458, 0.1196, 0.9469, 0.1189, 0.9469, 0.1121, 0.9515, 0.1121, 0.9522, 0.1109, 0.952, 0.1202, 0.9426, 0.1208, 0.943, 0.1202, 0.9439, 0.1074, 0.9479, 0.1078, 0.9488, 0.1072, 0.9491, 0.1084, 0.943, 0.1078, 0.9439, 0.1072, 0.9436, 0.1198, 0.9479, 0.1202, 0.9488, 0.1196, 0.9491, 0.1235, 0.9513, 0.1245, 0.9515, 0.1245, 0.9522, 0.1293, 0.9497, 0.1299, 0.9501, 0.129, 0.9509, 0.1306, 0.9458, 0.1304, 0.9448, 0.131, 0.9446, 0.1169, 0.943, 0.1175, 0.9426, 0.1182, 0.9436, 0.4745, 0.8068, 0.4705, 0.8155, 0.4734, 0.8068, 0.118, 0.9479, 0.1186, 0.9481, 0.1182, 0.9491, 0.4756, 0.8068, 0.4705, 0.8155, 0.4745, 0.8068, 0.1277, 0.9417, 0.1267, 0.9413, 0.1269, 0.9407, 0.4691, 0.9257, 0.4716, 0.9256, 0.4731, 0.948, 0.1225, 0.9417, 0.1216, 0.9423, 0.1211, 0.9418, 0.1143, 0.9513, 0.1145, 0.952, 0.1133, 0.9522, 0.1299, 0.9426, 0.1303, 0.9423, 0.131, 0.9433, 0.4766, 0.8068, 0.4777, 0.8068, 0.4806, 0.8155, 0.1175, 0.9501, 0.1179, 0.9504, 0.1169, 0.9513, 0.4707, 0.9083, 0.4695, 0.9083, 0.4694, 0.9077, 0.4672, 0.7779, 0.4683, 0.7779, 0.4681, 0.7785, 0.1379, 0.9541, 0.138, 0.9535, 0.1393, 0.9536, 0.4731, 0.8946, 0.4733, 0.8952, 0.472, 0.8952, 0.1078, 0.9426, 0.1072, 0.9436, 0.1067, 0.9433, 0.4741, 0.7779, 0.4744, 0.7785, 0.4733, 0.7785, 0.4661, 0.9257, 0.4661, 0.9263, 0.4648, 0.9263, 0.129, 0.9509, 0.1299, 0.9501, 0.1303, 0.9504, 0.472, 0.7909, 0.4719, 0.7916, 0.4707, 0.7916, 0.138, 0.9411, 0.1379, 0.9405, 0.1391, 0.9405, 0.4626, 0.9394, 0.4623, 0.9388, 0.4635, 0.9388, 0.4685, 0.9394, 0.4687, 0.9388, 0.4698, 0.9388, 0.4731, 0.9083, 0.4719, 0.9083, 0.472, 0.9077, 0.1355, 0.9541, 0.1354, 0.9535, 0.1367, 0.9535, 0.4672, 0.9083, 0.4663, 0.9083, 0.4659, 0.9077, 0.1078, 0.9501, 0.1087, 0.9509, 0.1084, 0.9513, 0.4683, 0.8946, 0.4695, 0.8946, 0.4694, 0.8952, 0.4707, 0.7779, 0.4719, 0.7779, 0.472, 0.7785, 0.4695, 0.7916, 0.4683, 0.7916, 0.4681, 0.791, 0.4626, 0.9257, 0.4637, 0.9257, 0.4635, 0.9263, 0.4684, 0.9257, 0.4695, 0.9257, 0.4698, 0.9263, 0.1367, 0.9405, 0.1367, 0.9411, 0.1354, 0.9411, 0.4754, 0.791, 0.4751, 0.7916, 0.4741, 0.7916, 0.129, 0.9418, 0.1293, 0.9414, 0.1303, 0.9423, 0.4661, 0.9394, 0.4661, 0.9388, 0.4674, 0.9388, 0.1333, 0.9542, 0.133, 0.9536, 0.1341, 0.9536, 0.4694, 0.9077, 0.4695, 0.9083, 0.4683, 0.9083, 0.1402, 0.9542, 0.1391, 0.9541, 0.1393, 0.9536, 0.4683, 0.7779, 0.4695, 0.7779, 0.4694, 0.7785, 0.4707, 0.8946, 0.4719, 0.8946, 0.472, 0.8952, 0.1162, 0.9423, 0.1166, 0.9418, 0.1175, 0.9426, 0.1313, 0.9469, 0.1306, 0.9469, 0.1306, 0.9458, 0.1286, 0.9504, 0.129, 0.9509, 0.128, 0.9515, 0.1225, 0.951, 0.1235, 0.9513, 0.1233, 0.952, 0.1078, 0.9439, 0.1074, 0.9448, 0.1067, 0.9446, 0.1078, 0.9488, 0.1084, 0.9497, 0.1078, 0.9501, 0.1208, 0.943, 0.1202, 0.9426, 0.1211, 0.9418, 0.1121, 0.9515, 0.1132, 0.9515, 0.1133, 0.9522, 0.1256, 0.9411, 0.1257, 0.9405, 0.1269, 0.9407, 0.1175, 0.9488, 0.1182, 0.9491, 0.1175, 0.9501, 0.1299, 0.9439, 0.1306, 0.9436, 0.131, 0.9446, 0.1175, 0.9439, 0.1182, 0.9436, 0.1186, 0.9446, 0.1198, 0.9479, 0.1191, 0.9481, 0.1189, 0.9469, 0.1299, 0.9488, 0.1306, 0.9491, 0.1299, 0.9501, 0.1245, 0.9515, 0.1256, 0.9515, 0.1257, 0.9522, 0.1202, 0.9488, 0.1208, 0.9497, 0.1202, 0.9501, 0.1084, 0.943, 0.1078, 0.9426, 0.1087, 0.9418, 0.1072, 0.9469, 0.1074, 0.9479, 0.1067, 0.9481, 0.1202, 0.9439, 0.1198, 0.9448, 0.1191, 0.9446, 0.1101, 0.951, 0.1111, 0.9513, 0.1109, 0.952, 0.1235, 0.9413, 0.1233, 0.9407, 0.1245, 0.9405, 0.1162, 0.9504, 0.1166, 0.9509, 0.1156, 0.9515, 0.1286, 0.9423, 0.129, 0.9418, 0.1299, 0.9426, 0.1182, 0.9458, 0.1189, 0.9458, 0.1189, 0.9469, 0.1153, 0.9417, 0.1156, 0.9411, 0.1166, 0.9418, 0.1306, 0.9469, 0.1313, 0.9469, 0.131, 0.9481, 0.1277, 0.951, 0.128, 0.9515, 0.1269, 0.952, 0.1225, 0.951, 0.1221, 0.9515, 0.1211, 0.9509, 0.1101, 0.9417, 0.1097, 0.9411, 0.1109, 0.9407, 0.1143, 0.9413, 0.1132, 0.9411, 0.1133, 0.9405, 0.1074, 0.9448, 0.1072, 0.9458, 0.1065, 0.9458, 0.1084, 0.9497, 0.1092, 0.9504, 0.1087, 0.9509, 0.4707, 0.7909, 0.4694, 0.7909, 0.4694, 0.7785, 0.4694, 0.7785, 0.4694, 0.7909, 0.4681, 0.791, 0.4681, 0.791, 0.4669, 0.791, 0.4669, 0.7785, 0.4669, 0.7785, 0.4669, 0.791, 0.4659, 0.791, 0.4659, 0.9077, 0.4659, 0.8952, 0.467, 0.8952, 0.467, 0.9077, 0.467, 0.8952, 0.4681, 0.8952, 0.4681, 0.9077, 0.4681, 0.8952, 0.4694, 0.8952, 0.4694, 0.8952, 0.4707, 0.8952, 0.4707, 0.9077, 0.4707, 0.8952, 0.472, 0.8952, 0.472, 0.9077, 0.472, 0.9077, 0.472, 0.8952, 0.4733, 0.8952, 0.4733, 0.8952, 0.4744, 0.8952, 0.4744, 0.9077, 0.4744, 0.9077, 0.4744, 0.8952, 0.4754, 0.8952, 0.1415, 0.9536, 0.1405, 0.9536, 0.1405, 0.9411, 0.1405, 0.9536, 0.1393, 0.9536, 0.1393, 0.9411, 0.1393, 0.9411, 0.1393, 0.9536, 0.138, 0.9535, 0.138, 0.9535, 0.1367, 0.9535, 0.1367, 0.9411, 0.1367, 0.9535, 0.1354, 0.9535, 0.1354, 0.9411, 0.1354, 0.9535, 0.1341, 0.9536, 0.1341, 0.9411, 0.1341, 0.9536, 0.133, 0.9536, 0.133, 0.9411, 0.133, 0.9411, 0.133, 0.9536, 0.132, 0.9536, 0.4708, 0.9388, 0.4698, 0.9388, 0.4698, 0.9263, 0.4698, 0.9263, 0.4698, 0.9388, 0.4687, 0.9388, 0.4687, 0.9388, 0.4674, 0.9388, 0.4674, 0.9263, 0.4674, 0.9263, 0.4674, 0.9388, 0.4661, 0.9388, 0.4661, 0.9388, 0.4648, 0.9388, 0.4648, 0.9263, 0.4648, 0.9388, 0.4635, 0.9388, 0.4635, 0.9263, 0.4635, 0.9388, 0.4623, 0.9388, 0.4623, 0.9263, 0.4623, 0.9263, 0.4623, 0.9388, 0.4613, 0.9388, 0.4754, 0.7785, 0.4754, 0.791, 0.4744, 0.791, 0.4733, 0.7785, 0.4744, 0.7785, 0.4744, 0.791, 0.472, 0.7785, 0.472, 0.7909, 0.4707, 0.7909, 0.4733, 0.7785, 0.4733, 0.791, 0.472, 0.7909, 0.4661, 0.9388, 0.4661, 0.9394, 0.4649, 0.9394, 0.4707, 0.7779, 0.4707, 0.7785, 0.4694, 0.7785, 0.4741, 0.7916, 0.4731, 0.7916, 0.4733, 0.791, 0.1355, 0.9405, 0.1354, 0.9411, 0.1341, 0.9411, 0.4684, 0.9257, 0.4686, 0.9263, 0.4674, 0.9263, 0.1211, 0.9509, 0.1208, 0.9513, 0.1199, 0.9504, 0.4681, 0.791, 0.4683, 0.7916, 0.4672, 0.7916, 0.4694, 0.8952, 0.4695, 0.8946, 0.4707, 0.8946, 0.4707, 0.7916, 0.4695, 0.7916, 0.4694, 0.7909, 0.1084, 0.9513, 0.1087, 0.9509, 0.1097, 0.9515, 0.4681, 0.9077, 0.4683, 0.9083, 0.4672, 0.9083, 0.1343, 0.9541, 0.1341, 0.9536, 0.1354, 0.9535, 0.4731, 0.9083, 0.4733, 0.9077, 0.4744, 0.9077, 0.4685, 0.9394, 0.4673, 0.9394, 0.4674, 0.9388, 0.1166, 0.9418, 0.1169, 0.9414, 0.1179, 0.9423, 0.1367, 0.9405, 0.1379, 0.9405, 0.138, 0.9411, 0.128, 0.9515, 0.129, 0.9509, 0.1293, 0.9513, 0.4637, 0.9257, 0.4649, 0.9257, 0.4648, 0.9263, 0.4731, 0.7779, 0.4733, 0.7785, 0.472, 0.7785, 0.4672, 0.8946, 0.4683, 0.8946, 0.4681, 0.8952, 0.4731, 0.8946, 0.4742, 0.8946, 0.4744, 0.8952, 0.1211, 0.9418, 0.1202, 0.9426, 0.1199, 0.9423, 0.1367, 0.9541, 0.1367, 0.9535, 0.138, 0.9535, 0.472, 0.9077, 0.4719, 0.9083, 0.4707, 0.9083, 0.1182, 0.9491, 0.1186, 0.9493, 0.1179, 0.9504, 0.1393, 0.9411, 0.1391, 0.9405, 0.1402, 0.9405, 0.4637, 0.9394, 0.4635, 0.9388, 0.4648, 0.9388, 0.4719, 0.7916, 0.472, 0.7909, 0.4733, 0.791, 0.133, 0.9411, 0.1333, 0.9405, 0.1343, 0.9405, 0.4661, 0.9257, 0.4673, 0.9257, 0.4674, 0.9263, 0.1202, 0.9501, 0.1199, 0.9504, 0.1191, 0.9493, 0.4663, 0.7916, 0.4659, 0.791, 0.4669, 0.791, 0.3783, 0.9502, 0.3775, 0.9503, 0.3756, 0.9368, 0.4786, 0.8068, 0.4786, 0.7931, 0.4795, 0.7931, 0.4777, 0.8068, 0.4777, 0.7931, 0.4786, 0.7931, 0.4705, 0.8291, 0.4705, 0.8155, 0.474, 0.8155, 0.4756, 0.7931, 0.4766, 0.7931, 0.4766, 0.8068, 0.4745, 0.8068, 0.4745, 0.7931, 0.4756, 0.7931, 0.1304, 0.9479, 0.1299, 0.9488, 0.1267, 0.9485, 0.4725, 0.8068, 0.4725, 0.7931, 0.4735, 0.7931, 0.4717, 0.8067, 0.4717, 0.7931, 0.4725, 0.7931, 0.4747, 0.7553, 0.4756, 0.7554, 0.4737, 0.7689, 0.4747, 0.7553, 0.4728, 0.7688, 0.4719, 0.7687, 0.4727, 0.755, 0.4738, 0.7552, 0.4719, 0.7687, 0.4727, 0.755, 0.4709, 0.7686, 0.4698, 0.7685, 0.4717, 0.7549, 0.4698, 0.7685, 0.4687, 0.7683, 0.4706, 0.7548, 0.4687, 0.7683, 0.4677, 0.7682, 0.4686, 0.7545, 0.4696, 0.7546, 0.4677, 0.7682, 0.4678, 0.7544, 0.4686, 0.7545, 0.4667, 0.7681, 0.1431, 0.9056, 0.1431, 0.9192, 0.1423, 0.9192, 0.1423, 0.9056, 0.1423, 0.9192, 0.1413, 0.9192, 0.4738, 0.8701, 0.4738, 0.8838, 0.4705, 0.8838, 0.4597, 0.902, 0.4607, 0.902, 0.4607, 0.9156, 0.4597, 0.902, 0.4597, 0.9156, 0.4586, 0.9156, 0.1306, 0.9458, 0.1271, 0.9455, 0.1271, 0.9445, 0.1413, 0.9329, 0.1413, 0.9192, 0.1423, 0.9193, 0.1431, 0.9329, 0.1423, 0.9329, 0.1423, 0.9193, 0.3706, 0.9512, 0.3687, 0.9376, 0.3695, 0.9375, 0.3724, 0.951, 0.3714, 0.9511, 0.3695, 0.9375, 0.3724, 0.951, 0.3705, 0.9374, 0.3715, 0.9373, 0.3744, 0.9507, 0.3734, 0.9508, 0.3715, 0.9373, 0.3755, 0.9506, 0.3744, 0.9507, 0.3726, 0.9372, 0.3755, 0.9506, 0.3736, 0.937, 0.3747, 0.9369, 0.3747, 0.9369, 0.3756, 0.9368, 0.3775, 0.9503, 0.7168, 0.5509, 0.7173, 0.8433, 0.6304, 0.8438, 0.4734, 0.8068, 0.4705, 0.8155, 0.4725, 0.8068, 0.4717, 0.8067, 0.4725, 0.8068, 0.4705, 0.8155, 0.4751, 0.8946, 0.4746, 0.8946, 0.4777, 0.886, 0.4754, 0.8952, 0.4751, 0.8946, 0.4777, 0.886, 0.4777, 0.886, 0.4777, 0.9094, 0.4754, 0.8952, 0.4777, 0.9094, 0.4754, 0.9077, 0.4754, 0.8952, 0.4149, 0.8706, 0.4149, 0.8731, 0.4145, 0.872, 0.04778, 0.9502, 0.04729, 0.9497, 0.04888, 0.9508, 0.4695, 0.9257, 0.4716, 0.9256, 0.4698, 0.9263, 0.1733, 0.9256, 0.174, 0.9247, 0.174, 0.9266, 0.3774, 0.9372, 0.3756, 0.9368, 0.3783, 0.9277, 0.05359, 0.9269, 0.05301, 0.9268, 0.05359, 0.9181, 0.4698, 0.9388, 0.4731, 0.948, 0.4695, 0.9394, 0.4731, 0.948, 0.4698, 0.9388, 0.4698, 0.9263, 0.4698, 0.9263, 0.4716, 0.9256, 0.4731, 0.948, 0.4728, 0.7688, 0.4737, 0.7689, 0.4756, 0.7779, 0.05434, 0.9181, 0.05434, 0.9269, 0.05376, 0.9181, 0.4744, 0.8952, 0.4742, 0.8946, 0.4777, 0.886, 0.4777, 0.886, 0.4777, 0.9094, 0.4744, 0.8952, 0.4744, 0.9077, 0.4744, 0.8952, 0.4777, 0.9094, 0.4744, 0.9077, 0.4777, 0.9094, 0.4741, 0.9083, 0.04683, 0.9509, 0.04778, 0.9502, 0.05042, 0.9508, 0.04778, 0.9502, 0.04729, 0.9497, 0.05042, 0.9508, 0.04729, 0.9497, 0.04797, 0.949, 0.05042, 0.9508, 0.04849, 0.948, 0.05042, 0.9508, 0.04797, 0.949, 0.0488, 0.9471, 0.05042, 0.9508, 0.04849, 0.948, 0.04683, 0.9509, 0.04729, 0.9497, 0.05042, 0.9508, 0.04645, 0.9417, 0.05042, 0.9413, 0.04729, 0.9423, 0.04683, 0.9411, 0.05042, 0.9413, 0.04645, 0.9417, 0.2162, 0.9251, 0.2157, 0.9232, 0.2162, 0.9215, 0.04729, 0.9423, 0.05042, 0.9413, 0.04797, 0.9431, 0.04797, 0.9431, 0.05042, 0.9413, 0.04849, 0.944, 0.04849, 0.944, 0.05042, 0.9413, 0.0488, 0.945, 0.0488, 0.945, 0.05042, 0.9413, 0.04891, 0.946, 0.05042, 0.9508, 0.04891, 0.946, 0.05042, 0.9413, 0.4559, 0.902, 0.4559, 0.8337, 0.4586, 0.8317, 0.2132, 0.8703, 0.2132, 0.8661, 0.2162, 0.8629, 0.4559, 0.8752, 0.4521, 0.8743, 0.4521, 0.8586, 0.6304, 0.6553, 0.5435, 0.6548, 0.5435, 0.5509, 0.7173, 0.8445, 0.7781, 0.5522, 0.7972, 0.5509, 0.9208, 0.8467, 0.9208, 0.9501, 0.899, 0.9501, 0.7173, 0.8433, 0.7173, 0.9472, 0.6304, 0.9477, 0.03588, 0.9181, 0.03588, 0.9423, 0.01742, 0.9423, 0.2023, 0.9631, 0.2023, 0.8949, 0.2115, 0.8949, 0.7975, 0.5509, 0.8771, 0.5522, 0.8771, 0.656, 0.7972, 0.6548, 0.8771, 0.656, 0.8771, 0.9483, 0.2023, 0.8949, 0.2023, 0.8707, 0.2115, 0.8707, 0.899, 0.8467, 0.899, 0.9501, 0.8771, 0.9501, 0.899, 0.5509, 0.899, 0.8467, 0.8771, 0.8467, 0.899, 0.5509, 0.9208, 0.5509, 0.9208, 0.8467, 0.3672, 0.9408, 0.3672, 0.9321, 0.3687, 0.9277, 0.9426, 0.6253, 0.9208, 0.6191, 0.9208, 0.5509, 0.4545, 0.9151, 0.4533, 0.9194, 0.4533, 0.902, 0.9426, 0.6466, 0.9426, 0.668, 0.9208, 0.668, 0.438, 0.8032, 0.45, 0.8131, 0.45, 0.8316, 0.429, 0.8032, 0.429, 0.8261, 0.4169, 0.8316, 0.45, 0.8357, 0.4169, 0.8357, 0.4169, 0.8316, 0.45, 0.8357, 0.429, 0.8261, 0.438, 0.8261, 0.4252, 0.5425, 0.4169, 0.5216, 0.45, 0.5215, 0.4252, 0.5425, 0.4169, 0.5424, 0.4169, 0.5216, 0.1719, 0.9072, 0.1746, 0.9081, 0.1746, 0.9238, 0.4119, 0.5219, 0.415, 0.5252, 0.4148, 0.5437, 0.2115, 0.5699, 0.2145, 0.5734, 0.2146, 0.6401, 0.4118, 0.5409, 0.4148, 0.5437, 0.4134, 0.7479, 0.4102, 0.8182, 0.4103, 0.7499, 0.4134, 0.7479, 0.2145, 0.8967, 0.2145, 0.9201, 0.2115, 0.9227, 0.1628, 0.9511, 0.1598, 0.9506, 0.1598, 0.9421, 0.4119, 0.5178, 0.415, 0.5211, 0.415, 0.5252, 0.3229, 0.3684, 0.3218, 0.3684, 0.3214, 0.3659, 0.4559, 0.8577, 0.4528, 0.8546, 0.4528, 0.8317, 0.4586, 0.8317, 0.4613, 0.8353, 0.4613, 0.902, 0.2134, 0.5485, 0.2162, 0.5525, 0.2145, 0.5734, 0.4122, 0.8396, 0.4102, 0.8182, 0.4133, 0.8147, 0.2132, 0.8661, 0.213, 0.8472, 0.216, 0.8444, 0.2162, 0.8942, 0.2162, 0.9079, 0.2154, 0.9053, 0.474, 0.8155, 0.4747, 0.818, 0.4747, 0.8266, 0.2162, 0.9215, 0.2154, 0.919, 0.2154, 0.9104, 0.1132, 0.9411, 0.1143, 0.9413, 0.1146, 0.9444, 0.4747, 0.8428, 0.4712, 0.8428, 0.4712, 0.8291, 0.1198, 0.9448, 0.1202, 0.9439, 0.1234, 0.9442, 0.1196, 0.9469, 0.123, 0.9472, 0.123, 0.9482, 0.2157, 0.9364, 0.2122, 0.9364, 0.2122, 0.9227, 0.1121, 0.9515, 0.1111, 0.9513, 0.1107, 0.9483, 0.4575, 0.9309, 0.4575, 0.9445, 0.454, 0.9445, 0.1143, 0.9513, 0.1139, 0.9481, 0.115, 0.9479, 0.4705, 0.8701, 0.4705, 0.8565, 0.4738, 0.8565, 0.1111, 0.9413, 0.1114, 0.9446, 0.1104, 0.9448, 0.4705, 0.8565, 0.4705, 0.8428, 0.4738, 0.8428, 0.4608, 0.9445, 0.4575, 0.9445, 0.4575, 0.9309, 0.2148, 0.8967, 0.2154, 0.8967, 0.2154, 0.9053, 0.4605, 0.9284, 0.4598, 0.9284, 0.4598, 0.9197, 0.2148, 0.9104, 0.2154, 0.9104, 0.2154, 0.919, 0.1719, 0.9359, 0.1719, 0.9272, 0.1725, 0.9272, 0.1733, 0.9384, 0.1723, 0.9384, 0.1719, 0.9359, 0.2162, 0.8942, 0.2154, 0.8967, 0.2148, 0.8967, 0.4613, 0.9309, 0.4602, 0.9309, 0.4598, 0.9284, 0.1733, 0.9384, 0.1725, 0.9359, 0.1725, 0.9272, 0.2162, 0.9079, 0.2154, 0.9104, 0.2148, 0.9104, 0.454, 0.9309, 0.454, 0.9445, 0.4533, 0.942, 0.28, 0.3716, 0.2792, 0.3741, 0.2785, 0.3741, 0.4613, 0.9309, 0.4605, 0.9284, 0.4605, 0.9197, 0.4712, 0.8291, 0.4712, 0.8428, 0.4705, 0.8403, 0.3229, 0.3547, 0.3218, 0.3548, 0.3214, 0.3522, 0.5679, 0.3641, 0.5671, 0.3666, 0.5665, 0.3666, 0.2122, 0.9364, 0.2115, 0.9339, 0.2115, 0.9252, 0.8481, 0.944, 0.8449, 0.9526, 0.8481, 0.8208, 0.5431, 0.5363, 0.531, 0.5722, 0.5328, 0.5432, 0.6861, 0.8344, 0.6897, 0.8213, 0.6915, 0.8504, 0.9092, 0.8157, 0.9092, 0.9526, 0.906, 0.8208, 0.1598, 0.5681, 0.1658, 0.5889, 0.158, 0.6333, 0.1658, 0.5889, 0.1614, 0.6385, 0.158, 0.6333, 0.3602, 0.7495, 0.3646, 0.7992, 0.3568, 0.7547, 0.3646, 0.7992, 0.3586, 0.8199, 0.3568, 0.7547, 0.4102, 0.8182, 0.3734, 0.8248, 0.4103, 0.7499, 0.3607, 0.6721, 0.4103, 0.7499, 0.3603, 0.7313, 0.4118, 0.5409, 0.3618, 0.5174, 0.4119, 0.5219, 0.4103, 0.7499, 0.3602, 0.7495, 0.3603, 0.7313, 0.3607, 0.6721, 0.4118, 0.5409, 0.4103, 0.7499, 0.1615, 0.6568, 0.1614, 0.6385, 0.2115, 0.6382, 0.2132, 0.8703, 0.163, 0.8707, 0.2132, 0.8661, 0.3618, 0.5174, 0.3532, 0.6631, 0.3277, 0.6611, 0.1619, 0.716, 0.1615, 0.6568, 0.2115, 0.6382, 0.163, 0.8707, 0.213, 0.8472, 0.2132, 0.8661, 0.4553, 0.8934, 0.4521, 0.8924, 0.4521, 0.8762, 0.2828, 0.9571, 0.2875, 0.9571, 0.2847, 0.9623, 0.1945, 0.8996, 0.2007, 0.9048, 0.1824, 0.8996, 0.03588, 0.9411, 0.03588, 0.9181, 0.04079, 0.9353, 0.5274, 0.9269, 0.5918, 0.9269, 0.5449, 0.9445, 0.6012, 0.876, 0.6012, 0.9495, 0.5918, 0.896, 0.2875, 0.8796, 0.2875, 0.9388, 0.2828, 0.9388, 0.2875, 0.8796, 0.2828, 0.9388, 0.2553, 0.9388, 0.338, 0.5409, 0.3542, 0.5263, 0.3277, 0.6611, 0.4745, 0.9246, 0.4745, 0.948, 0.4731, 0.9246, 0.04888, 0.9508, 0.04729, 0.9497, 0.04797, 0.949, 0.13, 0.9516, 0.1304, 0.9479, 0.1306, 0.9469, 0.04888, 0.9508, 0.04797, 0.949, 0.04849, 0.948, 0.04888, 0.9508, 0.04849, 0.948, 0.0488, 0.9471, 0.1286, 0.9504, 0.13, 0.9516, 0.1277, 0.951, 0.13, 0.9516, 0.1299, 0.9488, 0.1304, 0.9479, 0.1293, 0.9497, 0.13, 0.9516, 0.1286, 0.9504, 0.4754, 0.9077, 0.4777, 0.9094, 0.4751, 0.9083, 0.0488, 0.9471, 0.05042, 0.9413, 0.05042, 0.9508, 0.4586, 0.8984, 0.4559, 0.902, 0.4586, 0.8317, 0.2162, 0.8669, 0.2132, 0.8703, 0.2162, 0.8629, 0.9426, 0.6466, 0.9208, 0.6417, 0.9208, 0.6253, 0.7186, 0.8199, 0.5858, 0.8199, 0.5858, 0.7883, 0.4417, 0.5425, 0.45, 0.5424, 0.45, 0.609, 0.3687, 0.9277, 0.3687, 0.9452, 0.3672, 0.9408, 0.7176, 0.9483, 0.7173, 0.8445, 0.7972, 0.8432, 0.4545, 0.9063, 0.4545, 0.9151, 0.4533, 0.902, 0.4252, 0.5425, 0.4252, 0.6091, 0.4169, 0.609, 0.45, 0.8316, 0.45, 0.8357, 0.438, 0.8261, 0.45, 0.5215, 0.45, 0.5424, 0.4417, 0.5425, 0.4252, 0.6091, 0.45, 0.609, 0.45, 0.8131, 0.2162, 0.8942, 0.2147, 0.8786, 0.2162, 0.8707, 0.4169, 0.609, 0.4252, 0.6091, 0.438, 0.8032, 0.4118, 0.5409, 0.4119, 0.5219, 0.4148, 0.5437, 0.429, 0.8032, 0.4169, 0.8131, 0.4169, 0.609, 0.2115, 0.8998, 0.2145, 0.8967, 0.2115, 0.9227, 0.4119, 0.5219, 0.4119, 0.5178, 0.415, 0.5252, 0.4559, 0.8343, 0.4559, 0.8577, 0.4528, 0.8317, 0.4586, 0.9, 0.4586, 0.8317, 0.4613, 0.902, 0.2115, 0.5699, 0.2134, 0.5485, 0.2145, 0.5734, 0.415, 0.8356, 0.4122, 0.8396, 0.4133, 0.8147, 0.2162, 0.8629, 0.2132, 0.8661, 0.216, 0.8444, 0.2154, 0.8967, 0.2162, 0.8942, 0.2154, 0.9053, 0.474, 0.8291, 0.474, 0.8155, 0.4747, 0.8266, 0.2162, 0.9079, 0.2162, 0.9215, 0.2154, 0.9104, 0.1733, 0.9247, 0.1733, 0.9384, 0.1725, 0.9272, 0.4533, 0.9334, 0.454, 0.9309, 0.4533, 0.942, 0.4613, 0.9172, 0.4613, 0.9309, 0.4605, 0.9197, 0.4705, 0.8316, 0.4712, 0.8291, 0.4705, 0.8403, 0.2122, 0.9227, 0.2122, 0.9364, 0.2115, 0.9252, 0.3734, 0.8248, 0.3646, 0.7992, 0.3602, 0.7495, 0.6897, 0.8213, 0.7125, 0.6494, 0.8344, 0.8401, 0.9092, 0.72, 0.8449, 0.72, 0.9092, 0.546, 0.7018, 0.8572, 0.6897, 0.8213, 0.8228, 0.876, 0.9092, 0.5502, 0.9736, 0.5502, 0.9092, 0.7085, 0.8361, 0.6655, 0.7125, 0.6494, 0.8383, 0.617, 0.6861, 0.5368, 0.6757, 0.5534, 0.6807, 0.5201, 0.6757, 0.5534, 0.531, 0.5722, 0.6641, 0.5175, 0.906, 0.5327, 0.8481, 0.5327, 0.906, 0.5175, 0.8449, 0.9526, 0.9092, 0.9526, 0.8481, 0.9637, 0.9092, 0.546, 0.8449, 0.546, 0.906, 0.5327, 0.9704, 0.5175, 0.9704, 0.5302, 0.9125, 0.5175, 0.8228, 0.876, 0.8344, 0.8401, 0.8394, 0.8735, 0.906, 0.7963, 0.9092, 0.8157, 0.8481, 0.7963, 0.9736, 0.5502, 0.9092, 0.5502, 0.9704, 0.5302, 0.906, 0.8208, 0.906, 0.944, 0.8481, 0.8208, 0.8449, 0.8157, 0.9092, 0.8157, 0.8481, 0.8208, 0.906, 0.944, 0.9092, 0.9526, 0.8481, 0.944, 0.8383, 0.617, 0.7134, 0.64, 0.8404, 0.5757, 0.9092, 0.7085, 0.9736, 0.7085, 0.9092, 0.7518, 0.8449, 0.72, 0.9092, 0.72, 0.8449, 0.7294, 0.5547, 0.7535, 0.5538, 0.7441, 0.6796, 0.7766, 0.8404, 0.5757, 0.7166, 0.6053, 0.8449, 0.5175, 0.5743, 0.9445, 0.5918, 0.9269, 0.5743, 0.9613, 0.8449, 0.7644, 0.8449, 0.7294, 0.9092, 0.7644, 0.5579, 0.7883, 0.5547, 0.7535, 0.6817, 0.8179, 0.5918, 0.876, 0.5918, 0.9269, 0.5274, 0.876, 0.8449, 0.7963, 0.8449, 0.7644, 0.9092, 0.7963, 0.5539, 0.8208, 0.5579, 0.7883, 0.6861, 0.876, 0.2007, 0.9048, 0.2023, 0.9078, 0.1763, 0.9048, 0.4519, 0.6362, 0.4547, 0.6222, 0.4888, 0.6362, 0.1747, 0.9078, 0.1901, 0.9078, 0.1747, 0.9428, 0.415, 0.5174, 0.4519, 0.5174, 0.4169, 0.5216, 0.2115, 0.5699, 0.1746, 0.5633, 0.2134, 0.5485, 0.1658, 0.5889, 0.1746, 0.5633, 0.1614, 0.6385, 0.3754, 0.8393, 0.3734, 0.8248, 0.4122, 0.8396, 0.1433, 0.8707, 0.1433, 0.9056, 0.1065, 0.8707, 0.4118, 0.5409, 0.3607, 0.6721, 0.3618, 0.5174, 0.3618, 0.5174, 0.3618, 0.5174, 0.4119, 0.5178, 0.3783, 0.946, 0.3783, 0.9277, 0.3815, 0.945, 0.216, 0.8444, 0.213, 0.8472, 0.2146, 0.6401, 0.2553, 0.9388, 0.2553, 0.9571, 0.2506, 0.9388, 0.2875, 0.9388, 0.2875, 0.9571, 0.2828, 0.9388, 0.2553, 0.9571, 0.2828, 0.9571, 0.2533, 0.9623, 0.2875, 0.8796, 0.2506, 0.8796, 0.2875, 0.8706, 0.2115, 0.8721, 0.2147, 0.8707, 0.2115, 0.8952, 0.05301, 0.9411, 0.03588, 0.9411, 0.04824, 0.9353, 0.4621, 0.7857, 0.4659, 0.7908, 0.455, 0.788, 0.04079, 0.9239, 0.03588, 0.9181, 0.04824, 0.9239, 0.4601, 0.7719, 0.4621, 0.7857, 0.4519, 0.7683, 0.4588, 0.7931, 0.4659, 0.7954, 0.455, 0.7982, 0.1945, 0.8937, 0.1945, 0.8996, 0.1824, 0.8937, 0.1719, 0.9416, 0.1598, 0.9416, 0.1719, 0.9358, 0.4624, 0.7618, 0.4601, 0.7719, 0.4568, 0.7582, 0.455, 0.7982, 0.4621, 0.8005, 0.4519, 0.8178, 0.1945, 0.88, 0.1945, 0.8937, 0.1824, 0.88, 0.1719, 0.9358, 0.1598, 0.9358, 0.1719, 0.916, 0.4624, 0.7618, 0.4568, 0.7582, 0.4659, 0.7566, 0.4519, 0.8178, 0.4601, 0.8142, 0.4568, 0.8279, 0.1946, 0.8707, 0.1945, 0.88, 0.1824, 0.8707, 0.1719, 0.916, 0.1598, 0.916, 0.1719, 0.9072, 0.4521, 0.8935, 0.4552, 0.8934, 0.4521, 0.9019, 0.4625, 0.8317, 0.4568, 0.8279, 0.4659, 0.8296, 0.2115, 0.9378, 0.2161, 0.9364, 0.2115, 0.9463, 0.4598, 0.9194, 0.4598, 0.9309, 0.4533, 0.9209, 0.2347, 0.9679, 0.2506, 0.9845, 0.2287, 0.9708, 0.5274, 0.9636, 0.5274, 0.9269, 0.5449, 0.9613, 0.2321, 0.9644, 0.2347, 0.9679, 0.2265, 0.9653, 0.4796, 0.6362, 0.4863, 0.6406, 0.4643, 0.6542, 0.4145, 0.9592, 0.4001, 0.9592, 0.4134, 0.941, 0.3104, 0.9643, 0.296, 0.9643, 0.3092, 0.9441, 0.2321, 0.9644, 0.2265, 0.9653, 0.2218, 0.903, 0.4643, 0.6542, 0.4704, 0.6571, 0.4622, 0.6598, 0.4134, 0.941, 0.4013, 0.941, 0.4134, 0.9372, 0.3092, 0.9441, 0.2972, 0.9441, 0.3092, 0.9382, 0.2218, 0.903, 0.2162, 0.9039, 0.2231, 0.9, 0.4519, 0.7212, 0.4622, 0.6598, 0.4575, 0.722, 0.4134, 0.9372, 0.4013, 0.9372, 0.4134, 0.8751, 0.3092, 0.9382, 0.2972, 0.9382, 0.3092, 0.8761, 0.2231, 0.9, 0.217, 0.8982, 0.2243, 0.8982, 0.4527, 0.7268, 0.4519, 0.7212, 0.4588, 0.725, 0.4134, 0.8751, 0.4014, 0.8751, 0.4134, 0.8722, 0.3092, 0.8761, 0.2972, 0.8761, 0.3092, 0.8706, 0.2243, 0.8982, 0.2198, 0.8954, 0.2356, 0.8895, 0.4555, 0.7297, 0.4527, 0.7268, 0.46, 0.7268, 0.4134, 0.8722, 0.4014, 0.8722, 0.4134, 0.8706, 0.1901, 0.9353, 0.2021, 0.9353, 0.1901, 0.9384, 0.2506, 0.8794, 0.2356, 0.8895, 0.2396, 0.8706, 0.4671, 0.7389, 0.4555, 0.7297, 0.4713, 0.7355, 0.2021, 0.9234, 0.2021, 0.9353, 0.1901, 0.9234, 0.1901, 0.9384, 0.2021, 0.9384, 0.1901, 0.9509, 0.03588, 0.9525, 0.03588, 0.9411, 0.04645, 0.9525, 0.4671, 0.7389, 0.4713, 0.7355, 0.4753, 0.7544, 0.2021, 0.9234, 0.1901, 0.9234, 0.2021, 0.9078, 0.4779, 0.9094, 0.4779, 0.9234, 0.4659, 0.9094, 0.2506, 0.8796, 0.2875, 0.8796, 0.2506, 0.9388, 0.1065, 0.9405, 0.1065, 0.9056, 0.132, 0.9405, 0.1413, 0.9056, 0.1413, 0.9405, 0.132, 0.9056, 0.4745, 0.948, 0.4731, 0.948, 0.4731, 0.9246, 0.213, 0.8472, 0.163, 0.8707, 0.1619, 0.716, 0.415, 0.8389, 0.4519, 0.8389, 0.415, 0.959, 0.1598, 0.9421, 0.1433, 0.9422, 0.1598, 0.9072, 0.1555, 0.8618, 0.129, 0.7269, 0.163, 0.8707, 0.4519, 0.8389, 0.415, 0.8389, 0.45, 0.8357, 0.6304, 0.6553, 0.6299, 0.9477, 0.5435, 0.6548, 0.4777, 0.886, 0.4791, 0.886, 0.4777, 0.9094, 0.05042, 0.9416, 0.05373, 0.9411, 0.05042, 0.9502, 0.1733, 0.9384, 0.1733, 0.9479, 0.1719, 0.9384, 0.1417, 0.9424, 0.1417, 0.9329, 0.1431, 0.9424, 0.05042, 0.9508, 0.04888, 0.9508, 0.05042, 0.9413, 0.4756, 0.8068, 0.4766, 0.8068, 0.4705, 0.8155, 0.118, 0.9479, 0.1182, 0.9469, 0.1186, 0.9481, 0.6774, 0.728, 0.5538, 0.7441, 0.6757, 0.5534, 0.129, 0.9418, 0.1286, 0.9423, 0.128, 0.9411, 0.1143, 0.9513, 0.1153, 0.951, 0.1145, 0.952, 0.1235, 0.9413, 0.1225, 0.9417, 0.1233, 0.9407, 0.1156, 0.9411, 0.1153, 0.9417, 0.1145, 0.9407, 0.1092, 0.9504, 0.1101, 0.951, 0.1087, 0.9509, 0.1121, 0.9411, 0.1111, 0.9413, 0.1121, 0.9405, 0.1072, 0.9458, 0.1072, 0.9469, 0.1065, 0.9458, 0.1132, 0.9411, 0.1121, 0.9411, 0.1133, 0.9405, 0.1101, 0.9417, 0.1092, 0.9423, 0.1097, 0.9411, 0.1208, 0.9497, 0.1216, 0.9504, 0.1202, 0.9501, 0.1269, 0.952, 0.1257, 0.9522, 0.1267, 0.9513, 0.1299, 0.9488, 0.1304, 0.9479, 0.1306, 0.9491, 0.1299, 0.9439, 0.1293, 0.943, 0.1306, 0.9436, 0.1198, 0.9448, 0.1196, 0.9458, 0.1191, 0.9446, 0.1189, 0.9458, 0.1182, 0.9458, 0.1186, 0.9446, 0.1166, 0.9509, 0.1162, 0.9504, 0.1175, 0.9501, 0.1256, 0.9411, 0.1245, 0.9411, 0.1257, 0.9405, 0.1189, 0.9458, 0.1196, 0.9458, 0.1189, 0.9469, 0.1111, 0.9513, 0.1121, 0.9515, 0.1109, 0.952, 0.1196, 0.9436, 0.1202, 0.9426, 0.1202, 0.9439, 0.1067, 0.9481, 0.1074, 0.9479, 0.1072, 0.9491, 0.1078, 0.9426, 0.1084, 0.943, 0.1072, 0.9436, 0.1191, 0.9481, 0.1198, 0.9479, 0.1196, 0.9491, 0.1233, 0.952, 0.1235, 0.9513, 0.1245, 0.9522, 0.1286, 0.9504, 0.1293, 0.9497, 0.129, 0.9509, 0.1313, 0.9458, 0.1306, 0.9458, 0.131, 0.9446, 0.1175, 0.9439, 0.1169, 0.943, 0.1182, 0.9436, 0.1175, 0.9488, 0.118, 0.9479, 0.1182, 0.9491, 0.128, 0.9411, 0.1277, 0.9417, 0.1269, 0.9407, 0.4691, 0.9394, 0.4691, 0.9257, 0.4731, 0.948, 0.1221, 0.9411, 0.1225, 0.9417, 0.1211, 0.9418, 0.1132, 0.9515, 0.1143, 0.9513, 0.1133, 0.9522, 0.1306, 0.9436, 0.1299, 0.9426, 0.131, 0.9433, 0.1166, 0.9509, 0.1175, 0.9501, 0.1169, 0.9513, 0.4707, 0.9077, 0.4707, 0.9083, 0.4694, 0.9077, 0.4669, 0.7785, 0.4672, 0.7779, 0.4681, 0.7785, 0.1391, 0.9541, 0.1379, 0.9541, 0.1393, 0.9536, 0.4719, 0.8946, 0.4731, 0.8946, 0.472, 0.8952, 0.1075, 0.9423, 0.1078, 0.9426, 0.1067, 0.9433, 0.4731, 0.7779, 0.4741, 0.7779, 0.4733, 0.7785, 0.4649, 0.9257, 0.4661, 0.9257, 0.4648, 0.9263, 0.1293, 0.9513, 0.129, 0.9509, 0.1303, 0.9504, 0.4707, 0.7909, 0.472, 0.7909, 0.4707, 0.7916, 0.1393, 0.9411, 0.138, 0.9411, 0.1391, 0.9405, 0.4637, 0.9394, 0.4626, 0.9394, 0.4635, 0.9388, 0.4695, 0.9394, 0.4685, 0.9394, 0.4698, 0.9388, 0.4733, 0.9077, 0.4731, 0.9083, 0.472, 0.9077, 0.1367, 0.9541, 0.1355, 0.9541, 0.1367, 0.9535, 0.467, 0.9077, 0.4672, 0.9083, 0.4659, 0.9077, 0.1075, 0.9504, 0.1078, 0.9501, 0.1084, 0.9513, 0.4681, 0.8952, 0.4683, 0.8946, 0.4694, 0.8952, 0.4707, 0.7785, 0.4707, 0.7779, 0.472, 0.7785, 0.4694, 0.7909, 0.4695, 0.7916, 0.4681, 0.791, 0.4623, 0.9263, 0.4626, 0.9257, 0.4635, 0.9263, 0.4686, 0.9263, 0.4684, 0.9257, 0.4698, 0.9263, 0.1355, 0.9405, 0.1367, 0.9405, 0.1354, 0.9411, 0.4744, 0.791, 0.4754, 0.791, 0.4741, 0.7916, 0.1299, 0.9426, 0.129, 0.9418, 0.1303, 0.9423, 0.4673, 0.9394, 0.4661, 0.9394, 0.4674, 0.9388, 0.1343, 0.9541, 0.1333, 0.9542, 0.1341, 0.9536, 0.4681, 0.9077, 0.4694, 0.9077, 0.4683, 0.9083, 0.1405, 0.9536, 0.1402, 0.9542, 0.1393, 0.9536, 0.4681, 0.7785, 0.4683, 0.7779, 0.4694, 0.7785, 0.4707, 0.8952, 0.4707, 0.8946, 0.472, 0.8952, 0.1169, 0.943, 0.1162, 0.9423, 0.1175, 0.9426, 0.1313, 0.9458, 0.1313, 0.9469, 0.1306, 0.9458, 0.1277, 0.951, 0.1286, 0.9504, 0.128, 0.9515, 0.1221, 0.9515, 0.1225, 0.951, 0.1233, 0.952, 0.1072, 0.9436, 0.1078, 0.9439, 0.1067, 0.9446, 0.1072, 0.9491, 0.1078, 0.9488, 0.1078, 0.9501, 0.1216, 0.9423, 0.1208, 0.943, 0.1211, 0.9418, 0.1121, 0.9522, 0.1121, 0.9515, 0.1133, 0.9522, 0.1267, 0.9413, 0.1256, 0.9411, 0.1269, 0.9407, 0.1169, 0.9497, 0.1175, 0.9488, 0.1175, 0.9501, 0.1304, 0.9448, 0.1299, 0.9439, 0.131, 0.9446, 0.118, 0.9448, 0.1175, 0.9439, 0.1186, 0.9446, 0.1196, 0.9469, 0.1198, 0.9479, 0.1189, 0.9469, 0.1293, 0.9497, 0.1299, 0.9488, 0.1299, 0.9501, 0.1245, 0.9522, 0.1245, 0.9515, 0.1257, 0.9522, 0.1196, 0.9491, 0.1202, 0.9488, 0.1202, 0.9501, 0.1092, 0.9423, 0.1084, 0.943, 0.1087, 0.9418, 0.1065, 0.9469, 0.1072, 0.9469, 0.1067, 0.9481, 0.1196, 0.9436, 0.1202, 0.9439, 0.1191, 0.9446, 0.1097, 0.9515, 0.1101, 0.951, 0.1109, 0.952, 0.1245, 0.9411, 0.1235, 0.9413, 0.1245, 0.9405, 0.1153, 0.951, 0.1162, 0.9504, 0.1156, 0.9515, 0.1293, 0.943, 0.1286, 0.9423, 0.1299, 0.9426, 0.1182, 0.9469, 0.1182, 0.9458, 0.1189, 0.9469, 0.1162, 0.9423, 0.1153, 0.9417, 0.1166, 0.9418, 0.1304, 0.9479, 0.1306, 0.9469, 0.131, 0.9481, 0.1267, 0.9513, 0.1277, 0.951, 0.1269, 0.952, 0.1216, 0.9504, 0.1225, 0.951, 0.1211, 0.9509, 0.1111, 0.9413, 0.1101, 0.9417, 0.1109, 0.9407, 0.1145, 0.9407, 0.1143, 0.9413, 0.1133, 0.9405, 0.1067, 0.9446, 0.1074, 0.9448, 0.1065, 0.9458, 0.1078, 0.9501, 0.1084, 0.9497, 0.1087, 0.9509, 0.4707, 0.7785, 0.4707, 0.7909, 0.4694, 0.7785, 0.4681, 0.7785, 0.4694, 0.7785, 0.4681, 0.791, 0.4681, 0.7785, 0.4681, 0.791, 0.4669, 0.7785, 0.4659, 0.7785, 0.4669, 0.7785, 0.4659, 0.791, 0.467, 0.9077, 0.4659, 0.9077, 0.467, 0.8952, 0.4681, 0.9077, 0.467, 0.9077, 0.4681, 0.8952, 0.4694, 0.9077, 0.4681, 0.9077, 0.4694, 0.8952, 0.4694, 0.9077, 0.4694, 0.8952, 0.4707, 0.9077, 0.4707, 0.9077, 0.4707, 0.8952, 0.472, 0.9077, 0.4733, 0.9077, 0.472, 0.9077, 0.4733, 0.8952, 0.4733, 0.9077, 0.4733, 0.8952, 0.4744, 0.9077, 0.4754, 0.9077, 0.4744, 0.9077, 0.4754, 0.8952, 0.1415, 0.9411, 0.1415, 0.9536, 0.1405, 0.9411, 0.1405, 0.9411, 0.1405, 0.9536, 0.1393, 0.9411, 0.138, 0.9411, 0.1393, 0.9411, 0.138, 0.9535, 0.138, 0.9411, 0.138, 0.9535, 0.1367, 0.9411, 0.1367, 0.9411, 0.1367, 0.9535, 0.1354, 0.9411, 0.1354, 0.9411, 0.1354, 0.9535, 0.1341, 0.9411, 0.1341, 0.9411, 0.1341, 0.9536, 0.133, 0.9411, 0.132, 0.9411, 0.133, 0.9411, 0.132, 0.9536, 0.4708, 0.9263, 0.4708, 0.9388, 0.4698, 0.9263, 0.4686, 0.9263, 0.4698, 0.9263, 0.4687, 0.9388, 0.4686, 0.9263, 0.4687, 0.9388, 0.4674, 0.9263, 0.4661, 0.9263, 0.4674, 0.9263, 0.4661, 0.9388, 0.4661, 0.9263, 0.4661, 0.9388, 0.4648, 0.9263, 0.4648, 0.9263, 0.4648, 0.9388, 0.4635, 0.9263, 0.4635, 0.9263, 0.4635, 0.9388, 0.4623, 0.9263, 0.4613, 0.9263, 0.4623, 0.9263, 0.4613, 0.9388, 0.4744, 0.7785, 0.4754, 0.7785, 0.4744, 0.791, 0.4733, 0.791, 0.4733, 0.7785, 0.4744, 0.791, 0.4707, 0.7785, 0.472, 0.7785, 0.4707, 0.7909, 0.472, 0.7785, 0.4733, 0.7785, 0.472, 0.7909, 0.4648, 0.9388, 0.4661, 0.9388, 0.4649, 0.9394, 0.4695, 0.7779, 0.4707, 0.7779, 0.4694, 0.7785, 0.4744, 0.791, 0.4741, 0.7916, 0.4733, 0.791, 0.1343, 0.9405, 0.1355, 0.9405, 0.1341, 0.9411, 0.4673, 0.9257, 0.4684, 0.9257, 0.4674, 0.9263, 0.1202, 0.9501, 0.1211, 0.9509, 0.1199, 0.9504, 0.4669, 0.791, 0.4681, 0.791, 0.4672, 0.7916, 0.4707, 0.8952, 0.4694, 0.8952, 0.4707, 0.8946, 0.4707, 0.7909, 0.4707, 0.7916, 0.4694, 0.7909, 0.1095, 0.952, 0.1084, 0.9513, 0.1097, 0.9515, 0.467, 0.9077, 0.4681, 0.9077, 0.4672, 0.9083, 0.1355, 0.9541, 0.1343, 0.9541, 0.1354, 0.9535, 0.4741, 0.9083, 0.4731, 0.9083, 0.4744, 0.9077, 0.4687, 0.9388, 0.4685, 0.9394, 0.4674, 0.9388, 0.1175, 0.9426, 0.1166, 0.9418, 0.1179, 0.9423, 0.1367, 0.9411, 0.1367, 0.9405, 0.138, 0.9411, 0.1282, 0.952, 0.128, 0.9515, 0.1293, 0.9513, 0.4635, 0.9263, 0.4637, 0.9257, 0.4648, 0.9263, 0.4719, 0.7779, 0.4731, 0.7779, 0.472, 0.7785, 0.467, 0.8952, 0.4672, 0.8946, 0.4681, 0.8952, 0.4733, 0.8952, 0.4731, 0.8946, 0.4744, 0.8952, 0.1208, 0.9414, 0.1211, 0.9418, 0.1199, 0.9423, 0.1379, 0.9541, 0.1367, 0.9541, 0.138, 0.9535, 0.4707, 0.9077, 0.472, 0.9077, 0.4707, 0.9083, 0.1175, 0.9501, 0.1182, 0.9491, 0.1179, 0.9504, 0.1405, 0.9411, 0.1393, 0.9411, 0.1402, 0.9405, 0.4649, 0.9394, 0.4637, 0.9394, 0.4648, 0.9388, 0.4731, 0.7916, 0.4719, 0.7916, 0.4733, 0.791, 0.1341, 0.9411, 0.133, 0.9411, 0.1343, 0.9405, 0.4661, 0.9263, 0.4661, 0.9257, 0.4674, 0.9263, 0.1196, 0.9491, 0.1202, 0.9501, 0.1191, 0.9493, 0.4672, 0.7916, 0.4663, 0.7916, 0.4669, 0.791, 0.3765, 0.9367, 0.3783, 0.9502, 0.3756, 0.9368, 0.4795, 0.8067, 0.4786, 0.8068, 0.4795, 0.7931, 0.4786, 0.8068, 0.4777, 0.8068, 0.4786, 0.7931, 0.474, 0.8291, 0.4705, 0.8291, 0.474, 0.8155, 0.4756, 0.8068, 0.4756, 0.7931, 0.4766, 0.8068, 0.4756, 0.8068, 0.4745, 0.8068, 0.4756, 0.7931, 0.1269, 0.9475, 0.1304, 0.9479, 0.1267, 0.9485, 0.4734, 0.8068, 0.4725, 0.8068, 0.4735, 0.7931, 0.4725, 0.8068, 0.4717, 0.8067, 0.4725, 0.7931, 0.4728, 0.7688, 0.4747, 0.7553, 0.4737, 0.7689, 0.4738, 0.7552, 0.4747, 0.7553, 0.4719, 0.7687, 0.4709, 0.7686, 0.4727, 0.755, 0.4719, 0.7687, 0.4717, 0.7549, 0.4727, 0.755, 0.4698, 0.7685, 0.4706, 0.7548, 0.4717, 0.7549, 0.4687, 0.7683, 0.4696, 0.7546, 0.4706, 0.7548, 0.4677, 0.7682, 0.4667, 0.7681, 0.4686, 0.7545, 0.4677, 0.7682, 0.4659, 0.768, 0.4678, 0.7544, 0.4667, 0.7681, 0.1423, 0.9056, 0.1431, 0.9056, 0.1423, 0.9192, 0.1413, 0.9056, 0.1423, 0.9056, 0.1413, 0.9192, 0.4705, 0.8701, 0.4738, 0.8701, 0.4705, 0.8838, 0.4597, 0.9156, 0.4597, 0.902, 0.4607, 0.9156, 0.4586, 0.902, 0.4597, 0.902, 0.4586, 0.9156, 0.1304, 0.9448, 0.1306, 0.9458, 0.1271, 0.9445, 0.1423, 0.9329, 0.1413, 0.9329, 0.1423, 0.9193, 0.1431, 0.9193, 0.1431, 0.9329, 0.1423, 0.9193, 0.3714, 0.9511, 0.3706, 0.9512, 0.3695, 0.9375, 0.3705, 0.9374, 0.3724, 0.951, 0.3695, 0.9375, 0.3734, 0.9508, 0.3724, 0.951, 0.3715, 0.9373, 0.3726, 0.9372, 0.3744, 0.9507, 0.3715, 0.9373, 0.3736, 0.937, 0.3755, 0.9506, 0.3726, 0.9372, 0.3765, 0.9505, 0.3755, 0.9506, 0.3747, 0.9369, 0.3765, 0.9505, 0.3747, 0.9369, 0.3775, 0.9503, 0.6919, 0.5516, 0.7168, 0.5509, 0.6304, 0.8438, 0.4559, 0.8577, 0.4559, 0.8752, 0.4521, 0.8586, 0.6304, 0.5514, 0.6304, 0.6553, 0.5435, 0.5509, 0.7972, 0.8432, 0.7173, 0.8445, 0.7972, 0.5509, 0.899, 0.8467, 0.9208, 0.8467, 0.899, 0.9501, 0.6304, 0.8438, 0.7173, 0.8433, 0.6304, 0.9477, 0.01742, 0.9181, 0.03588, 0.9181, 0.01742, 0.9423, 0.2115, 0.9631, 0.2023, 0.9631, 0.2115, 0.8949, 0.7972, 0.6548, 0.7975, 0.5509, 0.8771, 0.656, 0.858, 0.9471, 0.7972, 0.6548, 0.8771, 0.9483, 0.2115, 0.8949, 0.2023, 0.8949, 0.2115, 0.8707, 0.8771, 0.8467, 0.899, 0.8467, 0.8771, 0.9501, 0.8771, 0.5509, 0.899, 0.5509, 0.8771, 0.8467, 0.899, 0.8467, 0.899, 0.5509, 0.9208, 0.8467, 0.9426, 0.5509, 0.9426, 0.6253, 0.9208, 0.5509, 0.9208, 0.6515, 0.9426, 0.6466, 0.9208, 0.668, 0.438, 0.8261, 0.438, 0.8032, 0.45, 0.8316, 0.4169, 0.8131, 0.429, 0.8032, 0.4169, 0.8316, 0.429, 0.8261, 0.45, 0.8357, 0.4169, 0.8316, 0.4417, 0.5425, 0.4252, 0.5425, 0.45, 0.5215, 0.1719, 0.9247, 0.1719, 0.9072, 0.1746, 0.9238, 0.2115, 0.6382, 0.2115, 0.5699, 0.2146, 0.6401, 0.4103, 0.7499, 0.4118, 0.5409, 0.4134, 0.7479, 0.4133, 0.8147, 0.4102, 0.8182, 0.4134, 0.7479, 0.1628, 0.9416, 0.1628, 0.9511, 0.1598, 0.9421, 0.3221, 0.3659, 0.3229, 0.3684, 0.3214, 0.3659, 0.1135, 0.9444, 0.1132, 0.9411, 0.1146, 0.9444, 0.4747, 0.8291, 0.4747, 0.8428, 0.4712, 0.8291, 0.1232, 0.9451, 0.1198, 0.9448, 0.1234, 0.9442, 0.1198, 0.9479, 0.1196, 0.9469, 0.123, 0.9482, 0.2157, 0.9227, 0.2157, 0.9364, 0.2122, 0.9227, 0.1118, 0.9483, 0.1121, 0.9515, 0.1107, 0.9483, 0.454, 0.9309, 0.4575, 0.9309, 0.454, 0.9445, 0.1153, 0.951, 0.1143, 0.9513, 0.115, 0.9479, 0.4738, 0.8701, 0.4705, 0.8701, 0.4738, 0.8565, 0.1101, 0.9417, 0.1111, 0.9413, 0.1104, 0.9448, 0.4738, 0.8565, 0.4705, 0.8565, 0.4738, 0.8428, 0.4608, 0.9309, 0.4608, 0.9445, 0.4575, 0.9309, 0.2148, 0.9053, 0.2148, 0.8967, 0.2154, 0.9053, 0.4605, 0.9197, 0.4605, 0.9284, 0.4598, 0.9197, 0.2148, 0.919, 0.2148, 0.9104, 0.2154, 0.919, 0.1725, 0.9359, 0.1719, 0.9359, 0.1725, 0.9272, 0.1725, 0.9359, 0.1733, 0.9384, 0.1719, 0.9359, 0.2152, 0.8942, 0.2162, 0.8942, 0.2148, 0.8967, 0.4605, 0.9284, 0.4613, 0.9309, 0.4598, 0.9284, 0.2152, 0.9079, 0.2162, 0.9079, 0.2148, 0.9104, 0.2789, 0.3716, 0.28, 0.3716, 0.2785, 0.3741, 0.3221, 0.3522, 0.3229, 0.3547, 0.3214, 0.3522, 0.5669, 0.3641, 0.5679, 0.3641, 0.5665, 0.3666, 0.3542, 0.5263, 0.3618, 0.5174, 0.3277, 0.6611, 0.4553, 0.8752, 0.4553, 0.8934, 0.4521, 0.8762, 0.9426, 0.6253, 0.9426, 0.6466, 0.9208, 0.6253, 0.7076, 0.7883, 0.7186, 0.8199, 0.5858, 0.7883, 0.4417, 0.6091, 0.4417, 0.5425, 0.45, 0.609, 0.7972, 0.9471, 0.7176, 0.9483, 0.7972, 0.8432, 0.4169, 0.5424, 0.4252, 0.5425, 0.4169, 0.609, 0.438, 0.8032, 0.4252, 0.6091, 0.45, 0.8131, 0.429, 0.8032, 0.4169, 0.609, 0.438, 0.8032, 0.4103, 0.7499, 0.3734, 0.8248, 0.3602, 0.7495, 0.163, 0.8707, 0.2132, 0.8703, 0.2132, 0.8703, 0.3618, 0.5174, 0.3618, 0.5174, 0.4119, 0.5178, 0.415, 0.8389, 0.4519, 0.8389, 0.4519, 0.8389, 0.1413, 0.9056, 0.1413, 0.9056, 0.1413, 0.9405, 0.2132, 0.8703, 0.2132, 0.8703, 0.163, 0.8707, 0.4119, 0.5178, 0.3618, 0.5174, 0.3618, 0.5174, 0.4519, 0.8389, 0.4519, 0.8389, 0.415, 0.8389, 0.1413, 0.9056, 0.1413, 0.9056, 0.1413, 0.9405, 0.2132, 0.8703, 0.2132, 0.8703, 0.163, 0.8707, 0.3618, 0.5174, 0.3618, 0.5174, 0.4119, 0.5178, 0.415, 0.8389, 0.4519, 0.8389, 0.4519, 0.8389, 0.1413, 0.9056, 0.1413, 0.9056, 0.1413, 0.9405, 0.05434, 0.9181, 0.01742, 0.9181, 0.01742, 0.8707, 0.05434, 0.8707, 0.05434, 0.9181, 0.01742, 0.8707, 0.415, 0.8389, 0.4519, 0.8389, 0.4519, 0.8389, 0.1413, 0.9405, 0.1413, 0.9056, 0.1413, 0.9056, 0.163, 0.8707, 0.163, 0.8707, 0.2132, 0.8703, 0.4119, 0.5178, 0.3618, 0.5174, 0.4119, 0.5178, 0.163, 0.8707, 0.163, 0.8707, 0.2132, 0.8703, 0.4119, 0.5178, 0.3618, 0.5174, 0.4119, 0.5178, 0.415, 0.8389, 0.415, 0.8389, 0.4519, 0.8389, 0.1413, 0.9405, 0.1413, 0.9056, 0.1413, 0.9405, 0.163, 0.8707, 0.2132, 0.8703, 0.163, 0.8707, 0.4119, 0.5178, 0.4119, 0.5178, 0.3618, 0.5174, 0.415, 0.8389, 0.4519, 0.8389, 0.415, 0.8389, 0.1413, 0.9405, 0.1413, 0.9056, 0.1413, 0.9405, 0.163, 0.8707, 0.2132, 0.8703, 0.163, 0.8707, 0.4119, 0.5178, 0.3618, 0.5174, 0.4119, 0.5178, 0.415, 0.8389, 0.415, 0.8389, 0.4519, 0.8389, 0.1413, 0.9405, 0.1413, 0.9056, 0.1413, 0.9405, 0.415, 0.8389, 0.415, 0.8389, 0.4519, 0.8389, 0.1413, 0.9405, 0.1413, 0.9405, 0.1413, 0.9056])
me_cube.materials.append(mat_material)
me_cube.use_remesh_preserve_volume = False
me_cube.use_remesh_preserve_attributes = False
me_cube.use_mirror_vertex_groups = False
me_cube.update()

# ---- objects
ob_cube = bpy.data.objects.new('Cube', me_cube)

# ---- transforms, parenting, visibility, modifiers, constraints
ob_cube.location = (4.009, -1.471, 0.009206)
ob_cube.rotation_euler = (0.0, -0.0, 0.4983)
ob_cube.scale = (1.2, 1.2, 1.2)
ob_cube.lock_rotations_4d = False
ob_cube.empty_display_type = 'ARROWS'
ob_cube.lineart.crease_threshold = 0.0

# ---- collection membership
col_collection_1.objects.link(ob_cube)

# ---- scene / render settings (as saved in the file)
scene.frame_start = 1; scene.frame_end = 250; scene.frame_set(1)
scene.render.engine = 'BLENDER_EEVEE_NEXT'
scene.render.resolution_percentage = 50
scene.render.dither_intensity = 0.0
scene.cycles.use_denoising = False
scene.cycles.samples = 10
scene.cycles.sampling_pattern = 'TABULATED_SOBOL'
scene.cycles.light_sampling_threshold = 0.0
scene.cycles.use_adaptive_sampling = False
scene.cycles.use_light_tree = False
scene.cycles.blur_glossy = 0.0
scene.cycles.volume_bounces = 1
scene.cycles.pixel_filter_type = 'GAUSSIAN'
scene.cycles.sample_clamp_indirect = 0.0
scene.view_settings.view_transform = 'Standard'
bpy.context.view_layer.update()

# ---- added for rendering (the .blend has no active camera and no usable light): camera, sun
cam_auto = bpy.data.cameras.new('AutoCamera')
cam_auto.lens = 50.0
cam_auto.sensor_width = 36.0
cam_auto.clip_end = 1000.0
ob_auto_camera = bpy.data.objects.new('AutoCamera', cam_auto)
scene.collection.objects.link(ob_auto_camera)
ob_auto_camera.location = (20.2932, -24.3442, 16.2553)
ob_auto_camera.rotation_euler = (1.09748, -7.21219e-08, 0.694738)
scene.camera = ob_auto_camera
light_auto_sun = bpy.data.lights.new('AutoSun', 'SUN')
light_auto_sun.energy = 3.0
light_auto_sun.angle = 0.0523599
ob_auto_sun = bpy.data.objects.new('AutoSun', light_auto_sun)
scene.collection.objects.link(ob_auto_sun)
ob_auto_sun.rotation_euler = (0.872665, 0.174533, 0.523599)
bpy.context.view_layer.update()
